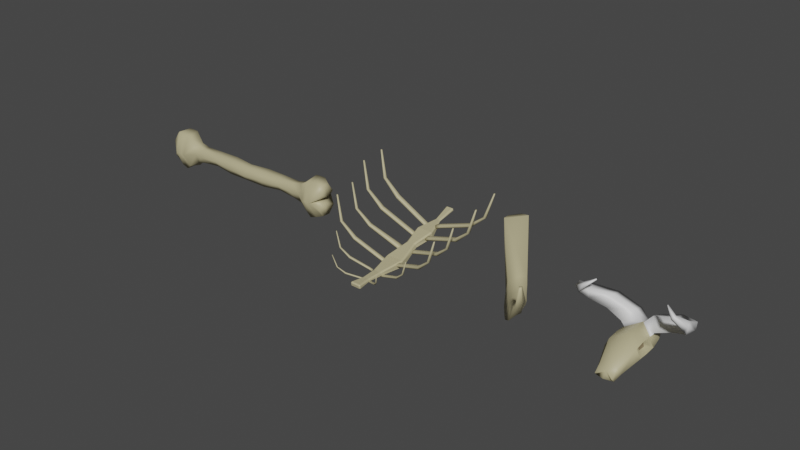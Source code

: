 # Source: bone_parts.blend  (saved by Blender 3.4.6; exported with 4.5.12 LTS)
import bpy
from mathutils import Matrix  # noqa: F401  (used for matrix-valued properties, if any)

bpy.ops.wm.read_factory_settings(use_empty=True)
scene = bpy.context.scene
scene.name = 'Scene'

# ---- collections
col_boneparts = bpy.data.collections.new('BoneParts'); scene.collection.children.link(col_boneparts)

# ---- materials (node trees are filled in below, after node groups)
mat_bone = bpy.data.materials.new('bone')
mat_bone.alpha_threshold = 0.0
mat_bone.use_transparent_shadow = False
mat_bone.roughness = 0.5
mat_bone.line_color = (0.0, 0.0, 0.0, 1.0)
mat_darkbone = bpy.data.materials.new('darkBone')
mat_darkbone.use_transparent_shadow = False
mat_tusk = bpy.data.materials.new('tusk')
mat_tusk.use_transparent_shadow = False

# ---- material node trees
mat_bone.use_nodes = True; mat_bone.node_tree.nodes.clear()
_N = mat_bone.node_tree.nodes; _L = mat_bone.node_tree.links
n0 = _N.new('ShaderNodeOutputMaterial'); n0.name = 'Material Output'; n0.location = (300, 300)
n1 = _N.new('ShaderNodeBsdfPrincipled'); n1.name = 'Principled BSDF'; n1.location = (10, 300)
n1.distribution = 'GGX'
n1.subsurface_method = 'RANDOM_WALK_SKIN'
n1.inputs[0].default_value = (0.4969, 0.4454, 0.2618, 1.0)
n1.inputs[3].default_value = 1.45
n1.inputs[27].default_value = (0.0, 0.0, 0.0, 1.0)
n1.inputs[28].default_value = 1.0
_L.new(n1.outputs[0], n0.inputs[0])
n0.is_active_output = True
mat_darkbone.use_nodes = True; mat_darkbone.node_tree.nodes.clear()
_N = mat_darkbone.node_tree.nodes; _L = mat_darkbone.node_tree.links
n0 = _N.new('ShaderNodeBsdfPrincipled'); n0.name = 'Principled BSDF'; n0.location = (10, 300)
n0.distribution = 'GGX'
n0.subsurface_method = 'RANDOM_WALK_SKIN'
n0.inputs[0].default_value = (0.2352, 0.1833, 0.1049, 1.0)
n0.inputs[3].default_value = 1.45
n0.inputs[27].default_value = (0.0, 0.0, 0.0, 1.0)
n0.inputs[28].default_value = 1.0
n1 = _N.new('ShaderNodeOutputMaterial'); n1.name = 'Material Output'; n1.location = (300, 300)
_L.new(n0.outputs[0], n1.inputs[0])
n1.is_active_output = True
mat_tusk.use_nodes = True; mat_tusk.node_tree.nodes.clear()
_N = mat_tusk.node_tree.nodes; _L = mat_tusk.node_tree.links
n0 = _N.new('ShaderNodeBsdfPrincipled'); n0.name = 'Principled BSDF'; n0.location = (10, 300)
n0.distribution = 'GGX'
n0.subsurface_method = 'RANDOM_WALK_SKIN'
n0.inputs[27].default_value = (0.0, 0.0, 0.0, 1.0)
n0.inputs[28].default_value = 1.0
n1 = _N.new('ShaderNodeOutputMaterial'); n1.name = 'Material Output'; n1.location = (320, 270)
_L.new(n0.outputs[0], n1.inputs[0])
n1.is_active_output = True

# ---- world
world_world = bpy.data.worlds.new('World'); scene.world = world_world
world_world.use_nodes = True; world_world.node_tree.nodes.clear()
_N = world_world.node_tree.nodes; _L = world_world.node_tree.links
n0 = _N.new('ShaderNodeOutputWorld'); n0.name = 'World Output'; n0.location = (300, 300)
n1 = _N.new('ShaderNodeBackground'); n1.name = 'Background'; n1.location = (10, 300)
n1.inputs[0].default_value = (0.05088, 0.05088, 0.05088, 1.0)
_L.new(n1.outputs[0], n0.inputs[0])
n0.is_active_output = True
world_world.color = (0.05088, 0.05088, 0.05088)
world_world.use_sun_shadow = False
world_world.sun_shadow_jitter_overblur = 0.0

# ---- meshes
me_cube_003 = bpy.data.meshes.new('Cube.003')
me_cube_003.from_pydata([(-1.78, -0.3319, 1.125), (-2.03, 0.1301, 0.6427), (-2.091, -0.3081, 0.6765), (-1.824, 0.2363, 1.199), (-0.6269, -0.2176, -0.1539), (-0.4029, -0.1772, 0.2537), (-0.5528, 0.1782, -0.07637), (-0.3958, 0.2517, 0.4087), (0.3691, -0.2154, -0.2494), (0.3007, -0.1286, 0.2224), (0.355, 0.1521, -0.1387), (0.3056, 0.2454, 0.312), (1.426, -0.1278, 0.3108), (1.282, -0.05724, 0.5885), (1.288, 0.1098, 0.442), (1.271, 0.2185, 0.6427), (2.01, 0.03304, 1.435), (1.94, 0.04301, 1.454), (1.998, 0.09904, 1.436), (1.928, 0.109, 1.455), (-2.182, -0.2114, 0.8346), (-2.187, 0.008682, 0.8255), (-2.044, 0.06698, 1.127), (-2.011, -0.2269, 1.085), (-1.824, 0.2363, 1.199), (-2.03, 0.1301, 0.6427), (-1.78, -0.3319, 1.125), (-2.091, -0.3081, 0.6765), (0.7802, 0.1267, 0.1055), (0.7757, 0.2434, 0.4381), (0.7751, -0.1049, 0.3661), (0.8405, -0.2005, -0.03959), (1.677, 0.1843, 1.023), (1.695, 0.01705, 0.9978), (1.829, -0.0167, 0.8736), (1.731, 0.128, 0.9287), (-0.1103, -0.2362, -0.2789), (-0.09431, 0.1714, -0.1568), (-0.06141, -0.1565, 0.2097), (-0.05809, 0.2542, 0.3403)], [], [(33, 17, 19), (33, 19, 32), (0, 5, 7), (0, 7, 3), (0, 2, 4), (0, 4, 5), (37, 10, 8), (37, 8, 36), (34, 35, 18), (34, 18, 16), (38, 36, 8), (38, 8, 9), (29, 15, 14), (29, 14, 28), (8, 10, 28), (8, 28, 31), (9, 30, 29), (9, 29, 11), (11, 29, 28), (11, 28, 10), (1, 6, 4), (1, 4, 2), (3, 7, 6), (3, 6, 1), (35, 32, 19), (35, 19, 18), (30, 13, 15), (30, 15, 29), (30, 31, 12), (30, 12, 13), (39, 11, 10), (39, 10, 37), (5, 4, 36), (5, 36, 38), (7, 5, 38), (7, 38, 39), (9, 8, 31), (9, 31, 30), (13, 12, 34), (13, 34, 33), (14, 15, 32), (14, 32, 35), (7, 39, 37), (7, 37, 6), (33, 34, 16), (33, 16, 17), (19, 17, 16), (19, 16, 18), (39, 38, 9), (39, 9, 11), (31, 28, 14), (31, 14, 12), (12, 14, 35), (12, 35, 34), (6, 37, 36), (6, 36, 4), (13, 33, 32), (13, 32, 15), (2, 0, 26), (2, 26, 27), (26, 24, 22), (26, 22, 23), (3, 1, 25), (3, 25, 24), (1, 2, 27), (1, 27, 25), (0, 3, 24), (0, 24, 26), (20, 23, 22), (20, 22, 21), (27, 26, 23), (27, 23, 20), (24, 25, 21), (24, 21, 22), (25, 27, 20), (25, 20, 21)])
me_cube_003.polygons.foreach_set('use_smooth', [True] * 76)
_uv = me_cube_003.uv_layers.new(name='UVMap')
_uv.uv.foreach_set('vector', [0.0, 0.0, 0.0, 0.0, 0.0, 0.0, 0.0, 0.0, 0.0, 0.0, 0.0, 0.0, 0.0, 0.0, 0.0, 0.0, 0.0, 0.0, 0.0, 0.0, 0.0, 0.0, 0.0, 0.0, 0.0, 0.0, 0.0, 0.0, 0.0, 0.0, 0.0, 0.0, 0.0, 0.0, 0.0, 0.0, 0.0, 0.0, 0.0, 0.0, 0.0, 0.0, 0.0, 0.0, 0.0, 0.0, 0.0, 0.0, 0.0, 0.0, 0.0, 0.0, 0.0, 0.0, 0.0, 0.0, 0.0, 0.0, 0.0, 0.0, 0.0, 0.0, 0.0, 0.0, 0.0, 0.0, 0.0, 0.0, 0.0, 0.0, 0.0, 0.0, 0.0, 0.0, 0.0, 0.0, 0.0, 0.0, 0.0, 0.0, 0.0, 0.0, 0.0, 0.0, 0.0, 0.0, 0.0, 0.0, 0.0, 0.0, 0.0, 0.0, 0.0, 0.0, 0.0, 0.0, 0.0, 0.0, 0.0, 0.0, 0.0, 0.0, 0.0, 0.0, 0.0, 0.0, 0.0, 0.0, 0.0, 0.0, 0.0, 0.0, 0.0, 0.0, 0.0, 0.0, 0.0, 0.0, 0.0, 0.0, 0.0, 0.0, 0.0, 0.0, 0.0, 0.0, 0.0, 0.0, 0.0, 0.0, 0.0, 0.0, 0.0, 0.0, 0.0, 0.0, 0.0, 0.0, 0.0, 0.0, 0.0, 0.0, 0.0, 0.0, 0.0, 0.0, 0.0, 0.0, 0.0, 0.0, 0.0, 0.0, 0.0, 0.0, 0.0, 0.0, 0.0, 0.0, 0.0, 0.0, 0.0, 0.0, 0.0, 0.0, 0.0, 0.0, 0.0, 0.0, 0.0, 0.0, 0.0, 0.0, 0.0, 0.0, 0.0, 0.0, 0.0, 0.0, 0.0, 0.0, 0.0, 0.0, 0.0, 0.0, 0.0, 0.0, 0.0, 0.0, 0.0, 0.0, 0.0, 0.0, 0.0, 0.0, 0.0, 0.0, 0.0, 0.0, 0.0, 0.0, 0.0, 0.0, 0.0, 0.0, 0.0, 0.0, 0.0, 0.0, 0.0, 0.0, 0.0, 0.0, 0.0, 0.0, 0.0, 0.0, 0.0, 0.0, 0.0, 0.0, 0.0, 0.0, 0.0, 0.0, 0.0, 0.0, 0.0, 0.0, 0.0, 0.0, 0.0, 0.0, 0.0, 0.0, 0.0, 0.0, 0.0, 0.0, 0.0, 0.0, 0.0, 0.0, 0.0, 0.0, 0.0, 0.0, 0.0, 0.0, 0.0, 0.0, 0.0, 0.0, 0.0, 0.0, 0.0, 0.0, 0.0, 0.0, 0.0, 0.0, 0.0, 0.0, 0.0, 0.0, 0.0, 0.0, 0.0, 0.0, 0.0, 0.0, 0.0, 0.0, 0.0, 0.0, 0.0, 0.0, 0.0, 0.0, 0.0, 0.0, 0.0, 0.0, 0.0, 0.0, 0.0, 0.0, 0.0, 0.0, 0.0, 0.0, 0.0, 0.0, 0.0, 0.0, 0.0, 0.0, 0.0, 0.0, 0.0, 0.0, 0.0, 0.0, 0.0, 0.0, 0.0, 0.0, 0.0, 0.0, 0.0, 0.0, 0.0, 0.0, 0.0, 0.0, 0.0, 0.0, 0.0, 0.0, 0.0, 0.0, 0.0, 0.0, 0.0, 0.0, 0.0, 0.0, 0.0, 0.0, 0.0, 0.0, 0.0, 0.0, 0.0, 0.0, 0.0, 0.0, 0.0, 0.0, 0.0, 0.0, 0.0, 0.0, 0.0, 0.0, 0.0, 0.0, 0.0, 0.0, 0.0, 0.0, 0.0, 0.0, 0.0, 0.0, 0.0, 0.0, 0.0, 0.0, 0.0, 0.0, 0.0, 0.0, 0.0, 0.0, 0.0, 0.0, 0.0, 0.0, 0.0, 0.0, 0.0, 0.0, 0.0, 0.0, 0.0, 0.0, 0.0, 0.0, 0.0, 0.0, 0.0, 0.0, 0.0, 0.0, 0.0, 0.0, 0.0, 0.0, 0.0, 0.0, 0.0, 0.0, 0.0, 0.0, 0.0, 0.0, 0.0, 0.0, 0.0, 0.0, 0.0, 0.0, 0.0, 0.0, 0.0, 0.0, 0.0, 0.0, 0.0, 0.0, 0.0, 0.0, 0.0, 0.0, 0.0, 0.0, 0.0, 0.0, 0.0, 0.0, 0.0, 0.0, 0.0, 0.0, 0.0, 0.0, 0.0, 0.0, 0.0, 0.0, 0.0, 0.0, 0.0, 0.0, 0.0, 0.0, 0.0, 0.0, 0.0, 0.0, 0.0, 0.0, 0.0, 0.0, 0.0, 0.0, 0.0, 0.0, 0.0, 0.0, 0.0, 0.0, 0.0, 0.0, 0.0, 0.0])
me_cube_003.materials.append(mat_bone)
me_cube_003.update()
me_cube_003.normals_split_custom_set([tuple(v) for v in zip(*[iter([-0.5034, -0.7285, 0.4646, -0.2996, -0.5478, 0.7811, -0.2989, 0.5887, 0.751, -0.5034, -0.7285, 0.4646, -0.2989, 0.5887, 0.751, -0.3197, 0.8627, 0.3918, 0.1761, -0.3714, 0.9116, 0.2469, -0.808, 0.5349, 0.263, 0.706, 0.6575, 0.1761, -0.3714, 0.9116, 0.263, 0.706, 0.6575, 0.1325, 0.2861, 0.949, 0.1761, -0.3714, 0.9116, -0.2693, -0.5942, 0.7579, -0.2529, -0.6145, -0.7473, 0.1761, -0.3714, 0.9116, -0.2529, -0.6145, -0.7473, 0.2469, -0.808, 0.5349, -0.02386, 0.7399, -0.6723, 0.2296, 0.7094, -0.6664, 0.2457, -0.6015, -0.7601, -0.02386, 0.7399, -0.6723, 0.2457, -0.6015, -0.7601, -0.03951, -0.6396, -0.7677, 0.8046, -0.4565, -0.3798, 0.5434, 0.7528, -0.3715, 0.7335, 0.5627, 0.3812, 0.8046, -0.4565, -0.3798, 0.7335, 0.5627, 0.3812, 0.7375, -0.5422, 0.4025, 0.0798, -0.7728, 0.6296, -0.03951, -0.6396, -0.7677, 0.2457, -0.6015, -0.7601, 0.0798, -0.7728, 0.6296, 0.2457, -0.6015, -0.7601, -0.06051, -0.7501, 0.6585, -0.1488, 0.7913, 0.593, -0.2166, 0.8749, 0.4332, 0.4043, 0.7333, -0.5467, -0.1488, 0.7913, 0.593, 0.4043, 0.7333, -0.5467, 0.3467, 0.7347, -0.5831, 0.2457, -0.6015, -0.7601, 0.2296, 0.7094, -0.6664, 0.3467, 0.7347, -0.5831, 0.2457, -0.6015, -0.7601, 0.3467, 0.7347, -0.5831, 0.4408, -0.5977, -0.6697, -0.06051, -0.7501, 0.6585, -0.1988, -0.7068, 0.6789, -0.1488, 0.7913, 0.593, -0.06051, -0.7501, 0.6585, -0.1488, 0.7913, 0.593, -0.02297, 0.7422, 0.6698, -0.02297, 0.7422, 0.6698, -0.1488, 0.7913, 0.593, 0.3467, 0.7347, -0.5831, -0.02297, 0.7422, 0.6698, 0.3467, 0.7347, -0.5831, 0.2296, 0.7094, -0.6664, -0.4069, 0.7125, 0.5716, -0.2416, 0.7164, -0.6546, -0.2529, -0.6145, -0.7473, -0.4069, 0.7125, 0.5716, -0.2529, -0.6145, -0.7473, -0.2693, -0.5942, 0.7579, 0.1325, 0.2861, 0.949, 0.263, 0.706, 0.6575, -0.2416, 0.7164, -0.6546, 0.1325, 0.2861, 0.949, -0.2416, 0.7164, -0.6546, -0.4069, 0.7125, 0.5716, 0.5434, 0.7528, -0.3715, -0.3197, 0.8627, 0.3918, -0.2989, 0.5887, 0.751, 0.5434, 0.7528, -0.3715, -0.2989, 0.5887, 0.751, 0.7335, 0.5627, 0.3812, -0.1988, -0.7068, 0.6789, -0.3089, -0.7246, 0.6161, -0.2166, 0.8749, 0.4332, -0.1988, -0.7068, 0.6789, -0.2166, 0.8749, 0.4332, -0.1488, 0.7913, 0.593, -0.1988, -0.7068, 0.6789, 0.4408, -0.5977, -0.6697, 0.6386, -0.485, -0.5975, -0.1988, -0.7068, 0.6789, 0.6386, -0.485, -0.5975, -0.3089, -0.7246, 0.6161, 0.1009, 0.6776, 0.7285, -0.02297, 0.7422, 0.6698, 0.2296, 0.7094, -0.6664, 0.1009, 0.6776, 0.7285, 0.2296, 0.7094, -0.6664, -0.02386, 0.7399, -0.6723, 0.2469, -0.808, 0.5349, -0.2529, -0.6145, -0.7473, -0.03951, -0.6396, -0.7677, 0.2469, -0.808, 0.5349, -0.03951, -0.6396, -0.7677, 0.0798, -0.7728, 0.6296, 0.263, 0.706, 0.6575, 0.2469, -0.808, 0.5349, 0.0798, -0.7728, 0.6296, 0.263, 0.706, 0.6575, 0.0798, -0.7728, 0.6296, 0.1009, 0.6776, 0.7285, -0.06051, -0.7501, 0.6585, 0.2457, -0.6015, -0.7601, 0.4408, -0.5977, -0.6697, -0.06051, -0.7501, 0.6585, 0.4408, -0.5977, -0.6697, -0.1988, -0.7068, 0.6789, -0.3089, -0.7246, 0.6161, 0.6386, -0.485, -0.5975, 0.8046, -0.4565, -0.3798, -0.3089, -0.7246, 0.6161, 0.8046, -0.4565, -0.3798, -0.5034, -0.7285, 0.4646, 0.4043, 0.7333, -0.5467, -0.2166, 0.8749, 0.4332, -0.3197, 0.8627, 0.3918, 0.4043, 0.7333, -0.5467, -0.3197, 0.8627, 0.3918, 0.5434, 0.7528, -0.3715, 0.263, 0.706, 0.6575, 0.1009, 0.6776, 0.7285, -0.02386, 0.7399, -0.6723, 0.263, 0.706, 0.6575, -0.02386, 0.7399, -0.6723, -0.2416, 0.7164, -0.6546, -0.5034, -0.7285, 0.4646, 0.8046, -0.4565, -0.3798, 0.7375, -0.5422, 0.4025, -0.5034, -0.7285, 0.4646, 0.7375, -0.5422, 0.4025, -0.2996, -0.5478, 0.7811, -0.2989, 0.5887, 0.751, -0.2996, -0.5478, 0.7811, 0.7375, -0.5422, 0.4025, -0.2989, 0.5887, 0.751, 0.7375, -0.5422, 0.4025, 0.7335, 0.5627, 0.3812, 0.1009, 0.6776, 0.7285, 0.0798, -0.7728, 0.6296, -0.06051, -0.7501, 0.6585, 0.1009, 0.6776, 0.7285, -0.06051, -0.7501, 0.6585, -0.02297, 0.7422, 0.6698, 0.4408, -0.5977, -0.6697, 0.3467, 0.7347, -0.5831, 0.4043, 0.7333, -0.5467, 0.4408, -0.5977, -0.6697, 0.4043, 0.7333, -0.5467, 0.6386, -0.485, -0.5975, 0.6386, -0.485, -0.5975, 0.4043, 0.7333, -0.5467, 0.5434, 0.7528, -0.3715, 0.6386, -0.485, -0.5975, 0.5434, 0.7528, -0.3715, 0.8046, -0.4565, -0.3798, -0.2416, 0.7164, -0.6546, -0.02386, 0.7399, -0.6723, -0.03951, -0.6396, -0.7677, -0.2416, 0.7164, -0.6546, -0.03951, -0.6396, -0.7677, -0.2529, -0.6145, -0.7473, -0.3089, -0.7246, 0.6161, -0.5034, -0.7285, 0.4646, -0.3197, 0.8627, 0.3918, -0.3089, -0.7246, 0.6161, -0.3197, 0.8627, 0.3918, -0.2166, 0.8749, 0.4332, -0.2693, -0.5942, 0.7579, 0.1761, -0.3714, 0.9116, -0.1361, -0.1986, 0.9706, -0.2693, -0.5942, 0.7579, -0.1361, -0.1986, 0.9706, -0.4689, -0.2801, 0.8376, -0.1361, -0.1986, 0.9706, -0.1781, 0.138, 0.9743, -0.6745, 0.2835, 0.6816, -0.1361, -0.1986, 0.9706, -0.6745, 0.2835, 0.6816, -0.5458, -0.5016, 0.6712, 0.1325, 0.2861, 0.949, -0.4069, 0.7125, 0.5716, -0.4593, 0.3185, 0.8292, 0.1325, 0.2861, 0.949, -0.4593, 0.3185, 0.8292, -0.1781, 0.138, 0.9743, -0.4069, 0.7125, 0.5716, -0.2693, -0.5942, 0.7579, -0.4689, -0.2801, 0.8376, -0.4069, 0.7125, 0.5716, -0.4689, -0.2801, 0.8376, -0.4593, 0.3185, 0.8292, 0.1761, -0.3714, 0.9116, 0.1325, 0.2861, 0.949, -0.1781, 0.138, 0.9743, 0.1761, -0.3714, 0.9116, -0.1781, 0.138, 0.9743, -0.1361, -0.1986, 0.9706, -0.9198, -0.391, 0.03333, -0.5458, -0.5016, 0.6712, -0.6745, 0.2835, 0.6816, -0.9198, -0.391, 0.03333, -0.6745, 0.2835, 0.6816, -0.9414, 0.3178, -0.1134, -0.4689, -0.2801, 0.8376, -0.1361, -0.1986, 0.9706, -0.5458, -0.5016, 0.6712, -0.4689, -0.2801, 0.8376, -0.5458, -0.5016, 0.6712, -0.9198, -0.391, 0.03333, -0.1781, 0.138, 0.9743, -0.4593, 0.3185, 0.8292, -0.9414, 0.3178, -0.1134, -0.1781, 0.138, 0.9743, -0.9414, 0.3178, -0.1134, -0.6745, 0.2835, 0.6816, -0.4593, 0.3185, 0.8292, -0.4689, -0.2801, 0.8376, -0.9198, -0.391, 0.03333, -0.4593, 0.3185, 0.8292, -0.9198, -0.391, 0.03333, -0.9414, 0.3178, -0.1134])] * 3)])
me_cube_001 = bpy.data.meshes.new('Cube.001')
me_cube_001.from_pydata([(-0.1615, -1.458, -0.4556), (-0.1629, -1.476, -0.3246), (-0.2655, 1.226, -0.1512), (-0.2661, 1.159, 0.04446), (0.1428, -1.465, -0.4535), (0.1416, -1.483, -0.3226), (0.2098, 1.22, -0.1434), (0.2024, 1.154, 0.05218), (-0.1962, 0.6734, -0.2356), (-0.1753, -0.6152, -0.4704), (-0.1537, -0.6467, -0.3506), (-0.1565, 0.6327, -0.09912), (0.1078, -0.6295, -0.4684), (0.1302, 0.6695, -0.2302), (0.08511, 0.6298, -0.09514), (0.08256, -0.6577, -0.349), (-0.2807, 0.05621, -0.4763), (-0.2846, -0.001701, -0.266), (0.2222, 0.0529, -0.4678), (0.2183, -0.005007, -0.2574), (-0.1371, 2.231, 0.2041), (-0.1391, 2.203, 0.3001), (0.09372, 2.229, 0.2079), (0.0918, 2.2, 0.3039), (-0.09979, 1.714, 0.07041), (0.04851, 1.712, 0.07285), (0.04654, 1.692, 0.1341), (-0.1003, 1.694, 0.1317), (-0.1299, -1.053, -0.4461), (0.07788, -1.077, -0.3519), (-0.1231, -1.07, -0.3533), (0.08724, -1.061, -0.4446)], [], [(8, 11, 3, 2), (25, 24, 20, 22), (31, 29, 5, 4), (4, 5, 1, 0), (28, 31, 4, 0), (29, 30, 1, 5), (7, 3, 11, 14), (19, 17, 10, 15), (2, 6, 13, 8), (16, 18, 12, 9), (6, 7, 14, 13), (18, 19, 15, 12), (28, 30, 10, 9), (16, 17, 11, 8), (9, 10, 17, 16), (13, 14, 19, 18), (8, 13, 18, 16), (14, 11, 17, 19), (20, 21, 23, 22), (27, 26, 23, 21), (24, 27, 21, 20), (26, 25, 22, 23), (7, 6, 25, 26), (2, 3, 27, 24), (3, 7, 26, 27), (6, 2, 24, 25), (0, 1, 30, 28), (15, 10, 30, 29), (9, 12, 31, 28), (12, 15, 29, 31)])
_uv = me_cube_001.uv_layers.new(name='UVMap')
_uv.uv.foreach_set('vector', [0.375, 0.1631, 0.625, 0.1631, 0.625, 0.25, 0.375, 0.25, 0.3025, 0.5, 0.1975, 0.5, 0.125, 0.5, 0.375, 0.5, 0.375, 0.711, 0.625, 0.711, 0.625, 0.75, 0.375, 0.75, 0.375, 0.75, 0.625, 0.75, 0.625, 1.0, 0.375, 1.0, 0.125, 0.711, 0.375, 0.711, 0.375, 0.75, 0.125, 0.75, 0.625, 0.711, 0.875, 0.711, 0.875, 0.75, 0.625, 0.75, 0.625, 0.5, 0.875, 0.5, 0.875, 0.5869, 0.625, 0.5869, 0.625, 0.6288, 0.875, 0.6288, 0.875, 0.6702, 0.625, 0.6702, 0.125, 0.5, 0.375, 0.5, 0.375, 0.5869, 0.125, 0.5869, 0.125, 0.6288, 0.375, 0.6288, 0.375, 0.6702, 0.125, 0.6702, 0.375, 0.5, 0.625, 0.5, 0.625, 0.5869, 0.375, 0.5869, 0.375, 0.6288, 0.625, 0.6288, 0.625, 0.6702, 0.375, 0.6702, 0.375, 0.03903, 0.625, 0.03903, 0.625, 0.07976, 0.375, 0.07976, 0.375, 0.1212, 0.625, 0.1212, 0.625, 0.1631, 0.375, 0.1631, 0.375, 0.07976, 0.625, 0.07976, 0.625, 0.1212, 0.375, 0.1212, 0.375, 0.5869, 0.625, 0.5869, 0.625, 0.6288, 0.375, 0.6288, 0.125, 0.5869, 0.375, 0.5869, 0.375, 0.6288, 0.125, 0.6288, 0.625, 0.5869, 0.875, 0.5869, 0.875, 0.6288, 0.625, 0.6288, 0.375, 0.25, 0.625, 0.25, 0.625, 0.5, 0.375, 0.5, 0.8025, 0.5, 0.6975, 0.5, 0.625, 0.5, 0.875, 0.5, 0.4496, 0.25, 0.5548, 0.25, 0.625, 0.25, 0.375, 0.25, 0.6975, 0.5, 0.3025, 0.5, 0.375, 0.5, 0.625, 0.5, 0.625, 0.5, 0.375, 0.5, 0.3025, 0.5, 0.6975, 0.5, 0.375, 0.25, 0.625, 0.25, 0.5548, 0.25, 0.4496, 0.25, 0.875, 0.5, 0.625, 0.5, 0.6975, 0.5, 0.8025, 0.5, 0.375, 0.5, 0.125, 0.5, 0.1975, 0.5, 0.3025, 0.5, 0.375, 0.0, 0.625, 0.0, 0.625, 0.03903, 0.375, 0.03903, 0.625, 0.6702, 0.875, 0.6702, 0.875, 0.711, 0.625, 0.711, 0.125, 0.6702, 0.375, 0.6702, 0.375, 0.711, 0.125, 0.711, 0.375, 0.6702, 0.625, 0.6702, 0.625, 0.711, 0.375, 0.711])
me_cube_001.materials.append(mat_bone)
me_cube_001.update()
me_cylinder_001 = bpy.data.meshes.new('Cylinder.001')
me_cylinder_001.from_pydata([(0.0, 1.0, -1.0), (0.0, 1.0, 1.0), (0.866, 0.5, -1.0), (0.8654, 0.5, 0.9664), (0.866, -0.5, -1.0), (0.8654, -0.5, 0.9664), (0.0, -1.0, -1.0), (0.0, -1.0, 1.0), (-0.866, -0.5, -1.0), (-0.8654, -0.5, 1.034), (-0.866, 0.5, -1.0), (-0.8654, 0.5, 1.034), (1.869, 0.5, 13.89), (1.003, 1.0, 13.89), (1.869, -0.5, 13.89), (1.003, -1.0, 13.89), (0.1456, -0.5003, 13.88), (0.1427, 0.4998, 13.88), (-2.049, -0.4615, 21.6), (-2.483, -0.235, 21.22), (-1.955, -1.092, 21.61), (-2.252, -1.469, 21.36), (-2.669, -1.236, 21.02), (-2.79, -0.6254, 20.93), (-12.62, -0.6994, 28.13), (-12.78, -0.5854, 27.92), (-12.57, -0.9996, 28.18), (-12.66, -1.186, 28.01), (-12.81, -1.072, 27.8), (-12.87, -0.7715, 27.76)], [], [(0, 1, 3, 2), (2, 3, 5, 4), (4, 5, 7, 6), (6, 7, 9, 8), (5, 3, 12, 14), (8, 9, 11, 10), (10, 11, 1, 0), (0, 2, 4, 6, 8, 10), (13, 17, 23, 19), (11, 9, 16, 17), (3, 1, 13, 12), (7, 5, 14, 15), (1, 11, 17, 13), (9, 7, 15, 16), (19, 23, 29, 25), (16, 15, 21, 22), (14, 12, 18, 20), (17, 16, 22, 23), (15, 14, 20, 21), (12, 13, 19, 18), (24, 25, 29, 28, 27, 26), (22, 21, 27, 28), (20, 18, 24, 26), (23, 22, 28, 29), (21, 20, 26, 27), (18, 19, 25, 24)])
me_cylinder_001.polygons.foreach_set('use_smooth', [True] * 26)
_uv = me_cylinder_001.uv_layers.new(name='UVMap')
_uv.uv.foreach_set('vector', [1.0, 0.5, 1.0, 1.0, 0.8333, 1.0, 0.8333, 0.5, 0.8333, 0.5, 0.8333, 1.0, 0.6667, 1.0, 0.6667, 0.5, 0.6667, 0.5, 0.6667, 1.0, 0.5, 1.0, 0.5, 0.5, 0.5, 0.5, 0.5, 1.0, 0.3333, 1.0, 0.3333, 0.5, 0.6667, 1.0, 0.8333, 1.0, 0.8333, 1.0, 0.6667, 1.0, 0.3333, 0.5, 0.3333, 1.0, 0.1667, 1.0, 0.1667, 0.5, 0.1667, 0.5, 0.1667, 1.0, -8.941e-08, 1.0, -8.941e-08, 0.5, 0.75, 0.49, 0.9578, 0.37, 0.9578, 0.13, 0.75, 0.01, 0.5422, 0.13, 0.5422, 0.37, -8.941e-08, 1.0, 0.1667, 1.0, 0.1667, 1.0, -8.941e-08, 1.0, 0.1667, 1.0, 0.3333, 1.0, 0.3333, 1.0, 0.1667, 1.0, 0.8333, 1.0, 1.0, 1.0, 1.0, 1.0, 0.8333, 1.0, 0.5, 1.0, 0.6667, 1.0, 0.6667, 1.0, 0.5, 1.0, -8.941e-08, 1.0, 0.1667, 1.0, 0.1667, 1.0, -8.941e-08, 1.0, 0.3333, 1.0, 0.5, 1.0, 0.5, 1.0, 0.3333, 1.0, -8.941e-08, 1.0, 0.1667, 1.0, 0.1667, 1.0, -8.941e-08, 1.0, 0.3333, 1.0, 0.5, 1.0, 0.5, 1.0, 0.3333, 1.0, 0.6667, 1.0, 0.8333, 1.0, 0.8333, 1.0, 0.6667, 1.0, 0.1667, 1.0, 0.3333, 1.0, 0.3333, 1.0, 0.1667, 1.0, 0.5, 1.0, 0.6667, 1.0, 0.6667, 1.0, 0.5, 1.0, 0.8333, 1.0, 1.0, 1.0, 1.0, 1.0, 0.8333, 1.0, 0.4578, 0.37, 0.25, 0.49, 0.04215, 0.37, 0.04215, 0.13, 0.25, 0.01, 0.4578, 0.13, 0.3333, 1.0, 0.5, 1.0, 0.5, 1.0, 0.3333, 1.0, 0.6667, 1.0, 0.8333, 1.0, 0.8333, 1.0, 0.6667, 1.0, 0.1667, 1.0, 0.3333, 1.0, 0.3333, 1.0, 0.1667, 1.0, 0.5, 1.0, 0.6667, 1.0, 0.6667, 1.0, 0.5, 1.0, 0.8333, 1.0, 1.0, 1.0, 1.0, 1.0, 0.8333, 1.0])
me_cylinder_001.materials.append(mat_bone)
me_cylinder_001.update()
me_cylinder_002 = bpy.data.meshes.new('Cylinder.002')
me_cylinder_002.from_pydata([(0.0, 1.0, -1.0), (0.0, 1.0, 1.0), (0.866, 0.5, -1.0), (0.8654, 0.5, 0.9664), (0.866, -0.5, -1.0), (0.8654, -0.5, 0.9664), (0.0, -1.0, -1.0), (0.0, -1.0, 1.0), (-0.866, -0.5, -1.0), (-0.8654, -0.5, 1.034), (-0.866, 0.5, -1.0), (-0.8654, 0.5, 1.034), (1.869, 0.5, 13.89), (1.003, 1.0, 13.89), (1.869, -0.5, 13.89), (1.003, -1.0, 13.89), (0.1456, -0.5003, 13.88), (0.1427, 0.4998, 13.88), (-2.049, -0.4615, 21.6), (-2.483, -0.235, 21.22), (-1.955, -1.092, 21.61), (-2.252, -1.469, 21.36), (-2.669, -1.236, 21.02), (-2.79, -0.6254, 20.93), (-12.62, -0.6994, 28.13), (-12.78, -0.5854, 27.92), (-12.57, -0.9996, 28.18), (-12.66, -1.186, 28.01), (-12.81, -1.072, 27.8), (-12.87, -0.7715, 27.76)], [], [(0, 1, 3, 2), (2, 3, 5, 4), (4, 5, 7, 6), (6, 7, 9, 8), (5, 3, 12, 14), (8, 9, 11, 10), (10, 11, 1, 0), (0, 2, 4, 6, 8, 10), (13, 17, 23, 19), (11, 9, 16, 17), (3, 1, 13, 12), (7, 5, 14, 15), (1, 11, 17, 13), (9, 7, 15, 16), (19, 23, 29, 25), (16, 15, 21, 22), (14, 12, 18, 20), (17, 16, 22, 23), (15, 14, 20, 21), (12, 13, 19, 18), (24, 25, 29, 28, 27, 26), (22, 21, 27, 28), (20, 18, 24, 26), (23, 22, 28, 29), (21, 20, 26, 27), (18, 19, 25, 24)])
me_cylinder_002.polygons.foreach_set('use_smooth', [True] * 26)
_uv = me_cylinder_002.uv_layers.new(name='UVMap')
_uv.uv.foreach_set('vector', [1.0, 0.5, 1.0, 1.0, 0.8333, 1.0, 0.8333, 0.5, 0.8333, 0.5, 0.8333, 1.0, 0.6667, 1.0, 0.6667, 0.5, 0.6667, 0.5, 0.6667, 1.0, 0.5, 1.0, 0.5, 0.5, 0.5, 0.5, 0.5, 1.0, 0.3333, 1.0, 0.3333, 0.5, 0.6667, 1.0, 0.8333, 1.0, 0.8333, 1.0, 0.6667, 1.0, 0.3333, 0.5, 0.3333, 1.0, 0.1667, 1.0, 0.1667, 0.5, 0.1667, 0.5, 0.1667, 1.0, -8.941e-08, 1.0, -8.941e-08, 0.5, 0.75, 0.49, 0.9578, 0.37, 0.9578, 0.13, 0.75, 0.01, 0.5422, 0.13, 0.5422, 0.37, -8.941e-08, 1.0, 0.1667, 1.0, 0.1667, 1.0, -8.941e-08, 1.0, 0.1667, 1.0, 0.3333, 1.0, 0.3333, 1.0, 0.1667, 1.0, 0.8333, 1.0, 1.0, 1.0, 1.0, 1.0, 0.8333, 1.0, 0.5, 1.0, 0.6667, 1.0, 0.6667, 1.0, 0.5, 1.0, -8.941e-08, 1.0, 0.1667, 1.0, 0.1667, 1.0, -8.941e-08, 1.0, 0.3333, 1.0, 0.5, 1.0, 0.5, 1.0, 0.3333, 1.0, -8.941e-08, 1.0, 0.1667, 1.0, 0.1667, 1.0, -8.941e-08, 1.0, 0.3333, 1.0, 0.5, 1.0, 0.5, 1.0, 0.3333, 1.0, 0.6667, 1.0, 0.8333, 1.0, 0.8333, 1.0, 0.6667, 1.0, 0.1667, 1.0, 0.3333, 1.0, 0.3333, 1.0, 0.1667, 1.0, 0.5, 1.0, 0.6667, 1.0, 0.6667, 1.0, 0.5, 1.0, 0.8333, 1.0, 1.0, 1.0, 1.0, 1.0, 0.8333, 1.0, 0.4578, 0.37, 0.25, 0.49, 0.04215, 0.37, 0.04215, 0.13, 0.25, 0.01, 0.4578, 0.13, 0.3333, 1.0, 0.5, 1.0, 0.5, 1.0, 0.3333, 1.0, 0.6667, 1.0, 0.8333, 1.0, 0.8333, 1.0, 0.6667, 1.0, 0.1667, 1.0, 0.3333, 1.0, 0.3333, 1.0, 0.1667, 1.0, 0.5, 1.0, 0.6667, 1.0, 0.6667, 1.0, 0.5, 1.0, 0.8333, 1.0, 1.0, 1.0, 1.0, 1.0, 0.8333, 1.0])
me_cylinder_002.materials.append(mat_bone)
me_cylinder_002.update()
me_cylinder_003 = bpy.data.meshes.new('Cylinder.003')
me_cylinder_003.from_pydata([(0.0, 1.0, -1.0), (0.0, 1.0, 1.0), (0.866, 0.5, -1.0), (0.8654, 0.5, 0.9664), (0.866, -0.5, -1.0), (0.8654, -0.5, 0.9664), (0.0, -1.0, -1.0), (0.0, -1.0, 1.0), (-0.866, -0.5, -1.0), (-0.8654, -0.5, 1.034), (-0.866, 0.5, -1.0), (-0.8654, 0.5, 1.034), (1.869, 0.5, 13.89), (1.003, 1.0, 13.89), (1.869, -0.5, 13.89), (1.003, -1.0, 13.89), (0.1456, -0.5003, 13.88), (0.1427, 0.4998, 13.88), (-2.049, -0.4615, 21.6), (-2.483, -0.235, 21.22), (-1.955, -1.092, 21.61), (-2.252, -1.469, 21.36), (-2.669, -1.236, 21.02), (-2.79, -0.6254, 20.93), (-12.62, -0.6994, 28.13), (-12.78, -0.5854, 27.92), (-12.57, -0.9996, 28.18), (-12.66, -1.186, 28.01), (-12.81, -1.072, 27.8), (-12.87, -0.7715, 27.76)], [], [(0, 1, 3, 2), (2, 3, 5, 4), (4, 5, 7, 6), (6, 7, 9, 8), (5, 3, 12, 14), (8, 9, 11, 10), (10, 11, 1, 0), (0, 2, 4, 6, 8, 10), (13, 17, 23, 19), (11, 9, 16, 17), (3, 1, 13, 12), (7, 5, 14, 15), (1, 11, 17, 13), (9, 7, 15, 16), (19, 23, 29, 25), (16, 15, 21, 22), (14, 12, 18, 20), (17, 16, 22, 23), (15, 14, 20, 21), (12, 13, 19, 18), (24, 25, 29, 28, 27, 26), (22, 21, 27, 28), (20, 18, 24, 26), (23, 22, 28, 29), (21, 20, 26, 27), (18, 19, 25, 24)])
me_cylinder_003.polygons.foreach_set('use_smooth', [True] * 26)
_uv = me_cylinder_003.uv_layers.new(name='UVMap')
_uv.uv.foreach_set('vector', [1.0, 0.5, 1.0, 1.0, 0.8333, 1.0, 0.8333, 0.5, 0.8333, 0.5, 0.8333, 1.0, 0.6667, 1.0, 0.6667, 0.5, 0.6667, 0.5, 0.6667, 1.0, 0.5, 1.0, 0.5, 0.5, 0.5, 0.5, 0.5, 1.0, 0.3333, 1.0, 0.3333, 0.5, 0.6667, 1.0, 0.8333, 1.0, 0.8333, 1.0, 0.6667, 1.0, 0.3333, 0.5, 0.3333, 1.0, 0.1667, 1.0, 0.1667, 0.5, 0.1667, 0.5, 0.1667, 1.0, -8.941e-08, 1.0, -8.941e-08, 0.5, 0.75, 0.49, 0.9578, 0.37, 0.9578, 0.13, 0.75, 0.01, 0.5422, 0.13, 0.5422, 0.37, -8.941e-08, 1.0, 0.1667, 1.0, 0.1667, 1.0, -8.941e-08, 1.0, 0.1667, 1.0, 0.3333, 1.0, 0.3333, 1.0, 0.1667, 1.0, 0.8333, 1.0, 1.0, 1.0, 1.0, 1.0, 0.8333, 1.0, 0.5, 1.0, 0.6667, 1.0, 0.6667, 1.0, 0.5, 1.0, -8.941e-08, 1.0, 0.1667, 1.0, 0.1667, 1.0, -8.941e-08, 1.0, 0.3333, 1.0, 0.5, 1.0, 0.5, 1.0, 0.3333, 1.0, -8.941e-08, 1.0, 0.1667, 1.0, 0.1667, 1.0, -8.941e-08, 1.0, 0.3333, 1.0, 0.5, 1.0, 0.5, 1.0, 0.3333, 1.0, 0.6667, 1.0, 0.8333, 1.0, 0.8333, 1.0, 0.6667, 1.0, 0.1667, 1.0, 0.3333, 1.0, 0.3333, 1.0, 0.1667, 1.0, 0.5, 1.0, 0.6667, 1.0, 0.6667, 1.0, 0.5, 1.0, 0.8333, 1.0, 1.0, 1.0, 1.0, 1.0, 0.8333, 1.0, 0.4578, 0.37, 0.25, 0.49, 0.04215, 0.37, 0.04215, 0.13, 0.25, 0.01, 0.4578, 0.13, 0.3333, 1.0, 0.5, 1.0, 0.5, 1.0, 0.3333, 1.0, 0.6667, 1.0, 0.8333, 1.0, 0.8333, 1.0, 0.6667, 1.0, 0.1667, 1.0, 0.3333, 1.0, 0.3333, 1.0, 0.1667, 1.0, 0.5, 1.0, 0.6667, 1.0, 0.6667, 1.0, 0.5, 1.0, 0.8333, 1.0, 1.0, 1.0, 1.0, 1.0, 0.8333, 1.0])
me_cylinder_003.materials.append(mat_bone)
me_cylinder_003.update()
me_cylinder_004 = bpy.data.meshes.new('Cylinder.004')
me_cylinder_004.from_pydata([(0.0, 1.0, -1.0), (0.0, 1.0, 1.0), (0.866, 0.5, -1.0), (0.8654, 0.5, 0.9664), (0.866, -0.5, -1.0), (0.8654, -0.5, 0.9664), (0.0, -1.0, -1.0), (0.0, -1.0, 1.0), (-0.866, -0.5, -1.0), (-0.8654, -0.5, 1.034), (-0.866, 0.5, -1.0), (-0.8654, 0.5, 1.034), (1.869, 0.5, 13.89), (1.003, 1.0, 13.89), (1.869, -0.5, 13.89), (1.003, -1.0, 13.89), (0.1456, -0.5003, 13.88), (0.1427, 0.4998, 13.88), (-2.049, -0.4615, 21.6), (-2.483, -0.235, 21.22), (-1.955, -1.092, 21.61), (-2.252, -1.469, 21.36), (-2.669, -1.236, 21.02), (-2.79, -0.6254, 20.93), (-12.62, -0.6994, 28.13), (-12.78, -0.5854, 27.92), (-12.57, -0.9996, 28.18), (-12.66, -1.186, 28.01), (-12.81, -1.072, 27.8), (-12.87, -0.7715, 27.76)], [], [(0, 1, 3, 2), (2, 3, 5, 4), (4, 5, 7, 6), (6, 7, 9, 8), (5, 3, 12, 14), (8, 9, 11, 10), (10, 11, 1, 0), (0, 2, 4, 6, 8, 10), (13, 17, 23, 19), (11, 9, 16, 17), (3, 1, 13, 12), (7, 5, 14, 15), (1, 11, 17, 13), (9, 7, 15, 16), (19, 23, 29, 25), (16, 15, 21, 22), (14, 12, 18, 20), (17, 16, 22, 23), (15, 14, 20, 21), (12, 13, 19, 18), (24, 25, 29, 28, 27, 26), (22, 21, 27, 28), (20, 18, 24, 26), (23, 22, 28, 29), (21, 20, 26, 27), (18, 19, 25, 24)])
me_cylinder_004.polygons.foreach_set('use_smooth', [True] * 26)
_uv = me_cylinder_004.uv_layers.new(name='UVMap')
_uv.uv.foreach_set('vector', [1.0, 0.5, 1.0, 1.0, 0.8333, 1.0, 0.8333, 0.5, 0.8333, 0.5, 0.8333, 1.0, 0.6667, 1.0, 0.6667, 0.5, 0.6667, 0.5, 0.6667, 1.0, 0.5, 1.0, 0.5, 0.5, 0.5, 0.5, 0.5, 1.0, 0.3333, 1.0, 0.3333, 0.5, 0.6667, 1.0, 0.8333, 1.0, 0.8333, 1.0, 0.6667, 1.0, 0.3333, 0.5, 0.3333, 1.0, 0.1667, 1.0, 0.1667, 0.5, 0.1667, 0.5, 0.1667, 1.0, -8.941e-08, 1.0, -8.941e-08, 0.5, 0.75, 0.49, 0.9578, 0.37, 0.9578, 0.13, 0.75, 0.01, 0.5422, 0.13, 0.5422, 0.37, -8.941e-08, 1.0, 0.1667, 1.0, 0.1667, 1.0, -8.941e-08, 1.0, 0.1667, 1.0, 0.3333, 1.0, 0.3333, 1.0, 0.1667, 1.0, 0.8333, 1.0, 1.0, 1.0, 1.0, 1.0, 0.8333, 1.0, 0.5, 1.0, 0.6667, 1.0, 0.6667, 1.0, 0.5, 1.0, -8.941e-08, 1.0, 0.1667, 1.0, 0.1667, 1.0, -8.941e-08, 1.0, 0.3333, 1.0, 0.5, 1.0, 0.5, 1.0, 0.3333, 1.0, -8.941e-08, 1.0, 0.1667, 1.0, 0.1667, 1.0, -8.941e-08, 1.0, 0.3333, 1.0, 0.5, 1.0, 0.5, 1.0, 0.3333, 1.0, 0.6667, 1.0, 0.8333, 1.0, 0.8333, 1.0, 0.6667, 1.0, 0.1667, 1.0, 0.3333, 1.0, 0.3333, 1.0, 0.1667, 1.0, 0.5, 1.0, 0.6667, 1.0, 0.6667, 1.0, 0.5, 1.0, 0.8333, 1.0, 1.0, 1.0, 1.0, 1.0, 0.8333, 1.0, 0.4578, 0.37, 0.25, 0.49, 0.04215, 0.37, 0.04215, 0.13, 0.25, 0.01, 0.4578, 0.13, 0.3333, 1.0, 0.5, 1.0, 0.5, 1.0, 0.3333, 1.0, 0.6667, 1.0, 0.8333, 1.0, 0.8333, 1.0, 0.6667, 1.0, 0.1667, 1.0, 0.3333, 1.0, 0.3333, 1.0, 0.1667, 1.0, 0.5, 1.0, 0.6667, 1.0, 0.6667, 1.0, 0.5, 1.0, 0.8333, 1.0, 1.0, 1.0, 1.0, 1.0, 0.8333, 1.0])
me_cylinder_004.materials.append(mat_bone)
me_cylinder_004.update()
me_cylinder_005 = bpy.data.meshes.new('Cylinder.005')
me_cylinder_005.from_pydata([(0.0, 1.0, -1.0), (0.0, 1.0, 1.0), (0.866, 0.5, -1.0), (0.8654, 0.5, 0.9664), (0.866, -0.5, -1.0), (0.8654, -0.5, 0.9664), (0.0, -1.0, -1.0), (0.0, -1.0, 1.0), (-0.866, -0.5, -1.0), (-0.8654, -0.5, 1.034), (-0.866, 0.5, -1.0), (-0.8654, 0.5, 1.034), (1.869, 0.5, 13.89), (1.003, 1.0, 13.89), (1.869, -0.5, 13.89), (1.003, -1.0, 13.89), (0.1456, -0.5003, 13.88), (0.1427, 0.4998, 13.88), (-2.049, -0.4615, 21.6), (-2.483, -0.235, 21.22), (-1.955, -1.092, 21.61), (-2.252, -1.469, 21.36), (-2.669, -1.236, 21.02), (-2.79, -0.6254, 20.93), (-12.62, -0.6994, 28.13), (-12.78, -0.5854, 27.92), (-12.57, -0.9996, 28.18), (-12.66, -1.186, 28.01), (-12.81, -1.072, 27.8), (-12.87, -0.7715, 27.76)], [], [(0, 1, 3, 2), (2, 3, 5, 4), (4, 5, 7, 6), (6, 7, 9, 8), (5, 3, 12, 14), (8, 9, 11, 10), (10, 11, 1, 0), (0, 2, 4, 6, 8, 10), (13, 17, 23, 19), (11, 9, 16, 17), (3, 1, 13, 12), (7, 5, 14, 15), (1, 11, 17, 13), (9, 7, 15, 16), (19, 23, 29, 25), (16, 15, 21, 22), (14, 12, 18, 20), (17, 16, 22, 23), (15, 14, 20, 21), (12, 13, 19, 18), (24, 25, 29, 28, 27, 26), (22, 21, 27, 28), (20, 18, 24, 26), (23, 22, 28, 29), (21, 20, 26, 27), (18, 19, 25, 24)])
me_cylinder_005.polygons.foreach_set('use_smooth', [True] * 26)
_uv = me_cylinder_005.uv_layers.new(name='UVMap')
_uv.uv.foreach_set('vector', [1.0, 0.5, 1.0, 1.0, 0.8333, 1.0, 0.8333, 0.5, 0.8333, 0.5, 0.8333, 1.0, 0.6667, 1.0, 0.6667, 0.5, 0.6667, 0.5, 0.6667, 1.0, 0.5, 1.0, 0.5, 0.5, 0.5, 0.5, 0.5, 1.0, 0.3333, 1.0, 0.3333, 0.5, 0.6667, 1.0, 0.8333, 1.0, 0.8333, 1.0, 0.6667, 1.0, 0.3333, 0.5, 0.3333, 1.0, 0.1667, 1.0, 0.1667, 0.5, 0.1667, 0.5, 0.1667, 1.0, -8.941e-08, 1.0, -8.941e-08, 0.5, 0.75, 0.49, 0.9578, 0.37, 0.9578, 0.13, 0.75, 0.01, 0.5422, 0.13, 0.5422, 0.37, -8.941e-08, 1.0, 0.1667, 1.0, 0.1667, 1.0, -8.941e-08, 1.0, 0.1667, 1.0, 0.3333, 1.0, 0.3333, 1.0, 0.1667, 1.0, 0.8333, 1.0, 1.0, 1.0, 1.0, 1.0, 0.8333, 1.0, 0.5, 1.0, 0.6667, 1.0, 0.6667, 1.0, 0.5, 1.0, -8.941e-08, 1.0, 0.1667, 1.0, 0.1667, 1.0, -8.941e-08, 1.0, 0.3333, 1.0, 0.5, 1.0, 0.5, 1.0, 0.3333, 1.0, -8.941e-08, 1.0, 0.1667, 1.0, 0.1667, 1.0, -8.941e-08, 1.0, 0.3333, 1.0, 0.5, 1.0, 0.5, 1.0, 0.3333, 1.0, 0.6667, 1.0, 0.8333, 1.0, 0.8333, 1.0, 0.6667, 1.0, 0.1667, 1.0, 0.3333, 1.0, 0.3333, 1.0, 0.1667, 1.0, 0.5, 1.0, 0.6667, 1.0, 0.6667, 1.0, 0.5, 1.0, 0.8333, 1.0, 1.0, 1.0, 1.0, 1.0, 0.8333, 1.0, 0.4578, 0.37, 0.25, 0.49, 0.04215, 0.37, 0.04215, 0.13, 0.25, 0.01, 0.4578, 0.13, 0.3333, 1.0, 0.5, 1.0, 0.5, 1.0, 0.3333, 1.0, 0.6667, 1.0, 0.8333, 1.0, 0.8333, 1.0, 0.6667, 1.0, 0.1667, 1.0, 0.3333, 1.0, 0.3333, 1.0, 0.1667, 1.0, 0.5, 1.0, 0.6667, 1.0, 0.6667, 1.0, 0.5, 1.0, 0.8333, 1.0, 1.0, 1.0, 1.0, 1.0, 0.8333, 1.0])
me_cylinder_005.materials.append(mat_bone)
me_cylinder_005.update()
me_cylinder_006 = bpy.data.meshes.new('Cylinder.006')
me_cylinder_006.from_pydata([(0.0, 1.0, -1.0), (0.0, 1.0, 1.0), (0.866, 0.5, -1.0), (0.8654, 0.5, 0.9664), (0.866, -0.5, -1.0), (0.8654, -0.5, 0.9664), (0.0, -1.0, -1.0), (0.0, -1.0, 1.0), (-0.866, -0.5, -1.0), (-0.8654, -0.5, 1.034), (-0.866, 0.5, -1.0), (-0.8654, 0.5, 1.034), (1.869, 0.5, 13.89), (1.003, 1.0, 13.89), (1.869, -0.5, 13.89), (1.003, -1.0, 13.89), (0.1456, -0.5003, 13.88), (0.1427, 0.4998, 13.88), (-2.049, -0.4615, 21.6), (-2.483, -0.235, 21.22), (-1.955, -1.092, 21.61), (-2.252, -1.469, 21.36), (-2.669, -1.236, 21.02), (-2.79, -0.6254, 20.93), (-12.62, -0.6994, 28.13), (-12.78, -0.5854, 27.92), (-12.57, -0.9996, 28.18), (-12.66, -1.186, 28.01), (-12.81, -1.072, 27.8), (-12.87, -0.7715, 27.76)], [], [(0, 1, 3, 2), (2, 3, 5, 4), (4, 5, 7, 6), (6, 7, 9, 8), (5, 3, 12, 14), (8, 9, 11, 10), (10, 11, 1, 0), (0, 2, 4, 6, 8, 10), (13, 17, 23, 19), (11, 9, 16, 17), (3, 1, 13, 12), (7, 5, 14, 15), (1, 11, 17, 13), (9, 7, 15, 16), (19, 23, 29, 25), (16, 15, 21, 22), (14, 12, 18, 20), (17, 16, 22, 23), (15, 14, 20, 21), (12, 13, 19, 18), (24, 25, 29, 28, 27, 26), (22, 21, 27, 28), (20, 18, 24, 26), (23, 22, 28, 29), (21, 20, 26, 27), (18, 19, 25, 24)])
me_cylinder_006.polygons.foreach_set('use_smooth', [True] * 26)
_uv = me_cylinder_006.uv_layers.new(name='UVMap')
_uv.uv.foreach_set('vector', [1.0, 0.5, 1.0, 1.0, 0.8333, 1.0, 0.8333, 0.5, 0.8333, 0.5, 0.8333, 1.0, 0.6667, 1.0, 0.6667, 0.5, 0.6667, 0.5, 0.6667, 1.0, 0.5, 1.0, 0.5, 0.5, 0.5, 0.5, 0.5, 1.0, 0.3333, 1.0, 0.3333, 0.5, 0.6667, 1.0, 0.8333, 1.0, 0.8333, 1.0, 0.6667, 1.0, 0.3333, 0.5, 0.3333, 1.0, 0.1667, 1.0, 0.1667, 0.5, 0.1667, 0.5, 0.1667, 1.0, -8.941e-08, 1.0, -8.941e-08, 0.5, 0.75, 0.49, 0.9578, 0.37, 0.9578, 0.13, 0.75, 0.01, 0.5422, 0.13, 0.5422, 0.37, -8.941e-08, 1.0, 0.1667, 1.0, 0.1667, 1.0, -8.941e-08, 1.0, 0.1667, 1.0, 0.3333, 1.0, 0.3333, 1.0, 0.1667, 1.0, 0.8333, 1.0, 1.0, 1.0, 1.0, 1.0, 0.8333, 1.0, 0.5, 1.0, 0.6667, 1.0, 0.6667, 1.0, 0.5, 1.0, -8.941e-08, 1.0, 0.1667, 1.0, 0.1667, 1.0, -8.941e-08, 1.0, 0.3333, 1.0, 0.5, 1.0, 0.5, 1.0, 0.3333, 1.0, -8.941e-08, 1.0, 0.1667, 1.0, 0.1667, 1.0, -8.941e-08, 1.0, 0.3333, 1.0, 0.5, 1.0, 0.5, 1.0, 0.3333, 1.0, 0.6667, 1.0, 0.8333, 1.0, 0.8333, 1.0, 0.6667, 1.0, 0.1667, 1.0, 0.3333, 1.0, 0.3333, 1.0, 0.1667, 1.0, 0.5, 1.0, 0.6667, 1.0, 0.6667, 1.0, 0.5, 1.0, 0.8333, 1.0, 1.0, 1.0, 1.0, 1.0, 0.8333, 1.0, 0.4578, 0.37, 0.25, 0.49, 0.04215, 0.37, 0.04215, 0.13, 0.25, 0.01, 0.4578, 0.13, 0.3333, 1.0, 0.5, 1.0, 0.5, 1.0, 0.3333, 1.0, 0.6667, 1.0, 0.8333, 1.0, 0.8333, 1.0, 0.6667, 1.0, 0.1667, 1.0, 0.3333, 1.0, 0.3333, 1.0, 0.1667, 1.0, 0.5, 1.0, 0.6667, 1.0, 0.6667, 1.0, 0.5, 1.0, 0.8333, 1.0, 1.0, 1.0, 1.0, 1.0, 0.8333, 1.0])
me_cylinder_006.materials.append(mat_bone)
me_cylinder_006.update()
me_cylinder_007 = bpy.data.meshes.new('Cylinder.007')
me_cylinder_007.from_pydata([(0.0, 1.0, -1.0), (0.0, 1.0, 1.0), (0.866, 0.5, -1.0), (0.8654, 0.5, 0.9664), (0.866, -0.5, -1.0), (0.8654, -0.5, 0.9664), (0.0, -1.0, -1.0), (0.0, -1.0, 1.0), (-0.866, -0.5, -1.0), (-0.8654, -0.5, 1.034), (-0.866, 0.5, -1.0), (-0.8654, 0.5, 1.034), (1.869, 0.5, 13.89), (1.003, 1.0, 13.89), (1.869, -0.5, 13.89), (1.003, -1.0, 13.89), (0.1456, -0.5003, 13.88), (0.1427, 0.4998, 13.88), (-2.049, -0.4615, 21.6), (-2.483, -0.235, 21.22), (-1.955, -1.092, 21.61), (-2.252, -1.469, 21.36), (-2.669, -1.236, 21.02), (-2.79, -0.6254, 20.93), (-12.62, -0.6994, 28.13), (-12.78, -0.5854, 27.92), (-12.57, -0.9996, 28.18), (-12.66, -1.186, 28.01), (-12.81, -1.072, 27.8), (-12.87, -0.7715, 27.76)], [], [(0, 1, 3, 2), (2, 3, 5, 4), (4, 5, 7, 6), (6, 7, 9, 8), (5, 3, 12, 14), (8, 9, 11, 10), (10, 11, 1, 0), (0, 2, 4, 6, 8, 10), (13, 17, 23, 19), (11, 9, 16, 17), (3, 1, 13, 12), (7, 5, 14, 15), (1, 11, 17, 13), (9, 7, 15, 16), (19, 23, 29, 25), (16, 15, 21, 22), (14, 12, 18, 20), (17, 16, 22, 23), (15, 14, 20, 21), (12, 13, 19, 18), (24, 25, 29, 28, 27, 26), (22, 21, 27, 28), (20, 18, 24, 26), (23, 22, 28, 29), (21, 20, 26, 27), (18, 19, 25, 24)])
me_cylinder_007.polygons.foreach_set('use_smooth', [True] * 26)
_uv = me_cylinder_007.uv_layers.new(name='UVMap')
_uv.uv.foreach_set('vector', [1.0, 0.5, 1.0, 1.0, 0.8333, 1.0, 0.8333, 0.5, 0.8333, 0.5, 0.8333, 1.0, 0.6667, 1.0, 0.6667, 0.5, 0.6667, 0.5, 0.6667, 1.0, 0.5, 1.0, 0.5, 0.5, 0.5, 0.5, 0.5, 1.0, 0.3333, 1.0, 0.3333, 0.5, 0.6667, 1.0, 0.8333, 1.0, 0.8333, 1.0, 0.6667, 1.0, 0.3333, 0.5, 0.3333, 1.0, 0.1667, 1.0, 0.1667, 0.5, 0.1667, 0.5, 0.1667, 1.0, -8.941e-08, 1.0, -8.941e-08, 0.5, 0.75, 0.49, 0.9578, 0.37, 0.9578, 0.13, 0.75, 0.01, 0.5422, 0.13, 0.5422, 0.37, -8.941e-08, 1.0, 0.1667, 1.0, 0.1667, 1.0, -8.941e-08, 1.0, 0.1667, 1.0, 0.3333, 1.0, 0.3333, 1.0, 0.1667, 1.0, 0.8333, 1.0, 1.0, 1.0, 1.0, 1.0, 0.8333, 1.0, 0.5, 1.0, 0.6667, 1.0, 0.6667, 1.0, 0.5, 1.0, -8.941e-08, 1.0, 0.1667, 1.0, 0.1667, 1.0, -8.941e-08, 1.0, 0.3333, 1.0, 0.5, 1.0, 0.5, 1.0, 0.3333, 1.0, -8.941e-08, 1.0, 0.1667, 1.0, 0.1667, 1.0, -8.941e-08, 1.0, 0.3333, 1.0, 0.5, 1.0, 0.5, 1.0, 0.3333, 1.0, 0.6667, 1.0, 0.8333, 1.0, 0.8333, 1.0, 0.6667, 1.0, 0.1667, 1.0, 0.3333, 1.0, 0.3333, 1.0, 0.1667, 1.0, 0.5, 1.0, 0.6667, 1.0, 0.6667, 1.0, 0.5, 1.0, 0.8333, 1.0, 1.0, 1.0, 1.0, 1.0, 0.8333, 1.0, 0.4578, 0.37, 0.25, 0.49, 0.04215, 0.37, 0.04215, 0.13, 0.25, 0.01, 0.4578, 0.13, 0.3333, 1.0, 0.5, 1.0, 0.5, 1.0, 0.3333, 1.0, 0.6667, 1.0, 0.8333, 1.0, 0.8333, 1.0, 0.6667, 1.0, 0.1667, 1.0, 0.3333, 1.0, 0.3333, 1.0, 0.1667, 1.0, 0.5, 1.0, 0.6667, 1.0, 0.6667, 1.0, 0.5, 1.0, 0.8333, 1.0, 1.0, 1.0, 1.0, 1.0, 0.8333, 1.0])
me_cylinder_007.materials.append(mat_bone)
me_cylinder_007.update()
me_cylinder_008 = bpy.data.meshes.new('Cylinder.008')
me_cylinder_008.from_pydata([(0.0, 1.0, -1.0), (0.0, 1.0, 1.0), (0.866, 0.5, -1.0), (0.8654, 0.5, 0.9664), (0.866, -0.5, -1.0), (0.8654, -0.5, 0.9664), (0.0, -1.0, -1.0), (0.0, -1.0, 1.0), (-0.866, -0.5, -1.0), (-0.8654, -0.5, 1.034), (-0.866, 0.5, -1.0), (-0.8654, 0.5, 1.034), (1.869, 0.5, 13.89), (1.003, 1.0, 13.89), (1.869, -0.5, 13.89), (1.003, -1.0, 13.89), (0.1456, -0.5003, 13.88), (0.1427, 0.4998, 13.88), (-2.049, -0.4615, 21.6), (-2.483, -0.235, 21.22), (-1.955, -1.092, 21.61), (-2.252, -1.469, 21.36), (-2.669, -1.236, 21.02), (-2.79, -0.6254, 20.93), (-12.62, -0.6994, 28.13), (-12.78, -0.5854, 27.92), (-12.57, -0.9996, 28.18), (-12.66, -1.186, 28.01), (-12.81, -1.072, 27.8), (-12.87, -0.7715, 27.76)], [], [(0, 1, 3, 2), (2, 3, 5, 4), (4, 5, 7, 6), (6, 7, 9, 8), (5, 3, 12, 14), (8, 9, 11, 10), (10, 11, 1, 0), (0, 2, 4, 6, 8, 10), (13, 17, 23, 19), (11, 9, 16, 17), (3, 1, 13, 12), (7, 5, 14, 15), (1, 11, 17, 13), (9, 7, 15, 16), (19, 23, 29, 25), (16, 15, 21, 22), (14, 12, 18, 20), (17, 16, 22, 23), (15, 14, 20, 21), (12, 13, 19, 18), (24, 25, 29, 28, 27, 26), (22, 21, 27, 28), (20, 18, 24, 26), (23, 22, 28, 29), (21, 20, 26, 27), (18, 19, 25, 24)])
me_cylinder_008.polygons.foreach_set('use_smooth', [True] * 26)
_uv = me_cylinder_008.uv_layers.new(name='UVMap')
_uv.uv.foreach_set('vector', [1.0, 0.5, 1.0, 1.0, 0.8333, 1.0, 0.8333, 0.5, 0.8333, 0.5, 0.8333, 1.0, 0.6667, 1.0, 0.6667, 0.5, 0.6667, 0.5, 0.6667, 1.0, 0.5, 1.0, 0.5, 0.5, 0.5, 0.5, 0.5, 1.0, 0.3333, 1.0, 0.3333, 0.5, 0.6667, 1.0, 0.8333, 1.0, 0.8333, 1.0, 0.6667, 1.0, 0.3333, 0.5, 0.3333, 1.0, 0.1667, 1.0, 0.1667, 0.5, 0.1667, 0.5, 0.1667, 1.0, -8.941e-08, 1.0, -8.941e-08, 0.5, 0.75, 0.49, 0.9578, 0.37, 0.9578, 0.13, 0.75, 0.01, 0.5422, 0.13, 0.5422, 0.37, -8.941e-08, 1.0, 0.1667, 1.0, 0.1667, 1.0, -8.941e-08, 1.0, 0.1667, 1.0, 0.3333, 1.0, 0.3333, 1.0, 0.1667, 1.0, 0.8333, 1.0, 1.0, 1.0, 1.0, 1.0, 0.8333, 1.0, 0.5, 1.0, 0.6667, 1.0, 0.6667, 1.0, 0.5, 1.0, -8.941e-08, 1.0, 0.1667, 1.0, 0.1667, 1.0, -8.941e-08, 1.0, 0.3333, 1.0, 0.5, 1.0, 0.5, 1.0, 0.3333, 1.0, -8.941e-08, 1.0, 0.1667, 1.0, 0.1667, 1.0, -8.941e-08, 1.0, 0.3333, 1.0, 0.5, 1.0, 0.5, 1.0, 0.3333, 1.0, 0.6667, 1.0, 0.8333, 1.0, 0.8333, 1.0, 0.6667, 1.0, 0.1667, 1.0, 0.3333, 1.0, 0.3333, 1.0, 0.1667, 1.0, 0.5, 1.0, 0.6667, 1.0, 0.6667, 1.0, 0.5, 1.0, 0.8333, 1.0, 1.0, 1.0, 1.0, 1.0, 0.8333, 1.0, 0.4578, 0.37, 0.25, 0.49, 0.04215, 0.37, 0.04215, 0.13, 0.25, 0.01, 0.4578, 0.13, 0.3333, 1.0, 0.5, 1.0, 0.5, 1.0, 0.3333, 1.0, 0.6667, 1.0, 0.8333, 1.0, 0.8333, 1.0, 0.6667, 1.0, 0.1667, 1.0, 0.3333, 1.0, 0.3333, 1.0, 0.1667, 1.0, 0.5, 1.0, 0.6667, 1.0, 0.6667, 1.0, 0.5, 1.0, 0.8333, 1.0, 1.0, 1.0, 1.0, 1.0, 0.8333, 1.0])
me_cylinder_008.materials.append(mat_bone)
me_cylinder_008.update()
me_cylinder_009 = bpy.data.meshes.new('Cylinder.009')
me_cylinder_009.from_pydata([(0.1714, 1.396, -1.399), (0.1714, 1.396, 1.393), (1.369, 0.6935, -1.39), (1.368, 0.6935, 1.337), (1.369, -0.6935, -1.39), (1.368, -0.6935, 1.337), (0.1714, -1.396, -1.399), (0.1714, -1.396, 1.393), (-1.038, -0.6979, -1.399), (-1.037, -0.6979, 1.439), (-1.038, 0.6979, -1.399), (-1.037, 0.6979, 1.439), (1.869, 0.5, 13.89), (1.003, 1.0, 13.89), (1.869, -0.5, 13.89), (1.003, -1.0, 13.89), (0.1456, -0.5003, 13.88), (0.1427, 0.4998, 13.88), (-2.049, -0.4615, 21.6), (-2.483, -0.235, 21.22), (-1.955, -1.092, 21.61), (-2.252, -1.469, 21.36), (-2.669, -1.236, 21.02), (-2.79, -0.6254, 20.93), (-12.62, -0.6994, 28.13), (-12.78, -0.5854, 27.92), (-12.57, -0.9996, 28.18), (-12.66, -1.186, 28.01), (-12.81, -1.072, 27.8), (-12.87, -0.7715, 27.76)], [], [(0, 1, 3, 2), (2, 3, 5, 4), (4, 5, 7, 6), (6, 7, 9, 8), (5, 3, 12, 14), (8, 9, 11, 10), (10, 11, 1, 0), (0, 2, 4, 6, 8, 10), (13, 17, 23, 19), (11, 9, 16, 17), (3, 1, 13, 12), (7, 5, 14, 15), (1, 11, 17, 13), (9, 7, 15, 16), (19, 23, 29, 25), (16, 15, 21, 22), (14, 12, 18, 20), (17, 16, 22, 23), (15, 14, 20, 21), (12, 13, 19, 18), (24, 25, 29, 28, 27, 26), (22, 21, 27, 28), (20, 18, 24, 26), (23, 22, 28, 29), (21, 20, 26, 27), (18, 19, 25, 24)])
me_cylinder_009.polygons.foreach_set('use_smooth', [True] * 26)
_uv = me_cylinder_009.uv_layers.new(name='UVMap')
_uv.uv.foreach_set('vector', [1.0, 0.5, 1.0, 1.0, 0.8333, 1.0, 0.8333, 0.5, 0.8333, 0.5, 0.8333, 1.0, 0.6667, 1.0, 0.6667, 0.5, 0.6667, 0.5, 0.6667, 1.0, 0.5, 1.0, 0.5, 0.5, 0.5, 0.5, 0.5, 1.0, 0.3333, 1.0, 0.3333, 0.5, 0.6667, 1.0, 0.8333, 1.0, 0.8333, 1.0, 0.6667, 1.0, 0.3333, 0.5, 0.3333, 1.0, 0.1667, 1.0, 0.1667, 0.5, 0.1667, 0.5, 0.1667, 1.0, -8.941e-08, 1.0, -8.941e-08, 0.5, 0.75, 0.49, 0.9578, 0.37, 0.9578, 0.13, 0.75, 0.01, 0.5422, 0.13, 0.5422, 0.37, -8.941e-08, 1.0, 0.1667, 1.0, 0.1667, 1.0, -8.941e-08, 1.0, 0.1667, 1.0, 0.3333, 1.0, 0.3333, 1.0, 0.1667, 1.0, 0.8333, 1.0, 1.0, 1.0, 1.0, 1.0, 0.8333, 1.0, 0.5, 1.0, 0.6667, 1.0, 0.6667, 1.0, 0.5, 1.0, -8.941e-08, 1.0, 0.1667, 1.0, 0.1667, 1.0, -8.941e-08, 1.0, 0.3333, 1.0, 0.5, 1.0, 0.5, 1.0, 0.3333, 1.0, -8.941e-08, 1.0, 0.1667, 1.0, 0.1667, 1.0, -8.941e-08, 1.0, 0.3333, 1.0, 0.5, 1.0, 0.5, 1.0, 0.3333, 1.0, 0.6667, 1.0, 0.8333, 1.0, 0.8333, 1.0, 0.6667, 1.0, 0.1667, 1.0, 0.3333, 1.0, 0.3333, 1.0, 0.1667, 1.0, 0.5, 1.0, 0.6667, 1.0, 0.6667, 1.0, 0.5, 1.0, 0.8333, 1.0, 1.0, 1.0, 1.0, 1.0, 0.8333, 1.0, 0.4578, 0.37, 0.25, 0.49, 0.04215, 0.37, 0.04215, 0.13, 0.25, 0.01, 0.4578, 0.13, 0.3333, 1.0, 0.5, 1.0, 0.5, 1.0, 0.3333, 1.0, 0.6667, 1.0, 0.8333, 1.0, 0.8333, 1.0, 0.6667, 1.0, 0.1667, 1.0, 0.3333, 1.0, 0.3333, 1.0, 0.1667, 1.0, 0.5, 1.0, 0.6667, 1.0, 0.6667, 1.0, 0.5, 1.0, 0.8333, 1.0, 1.0, 1.0, 1.0, 1.0, 0.8333, 1.0])
me_cylinder_009.materials.append(mat_bone)
me_cylinder_009.update()
me_cylinder_010 = bpy.data.meshes.new('Cylinder.010')
me_cylinder_010.from_pydata([(0.0, 1.0, -1.0), (0.0, 1.0, 1.0), (0.866, 0.5, -1.0), (0.8654, 0.5, 0.9664), (0.866, -0.5, -1.0), (0.8654, -0.5, 0.9664), (0.0, -1.0, -1.0), (0.0, -1.0, 1.0), (-0.866, -0.5, -1.0), (-0.8654, -0.5, 1.034), (-0.866, 0.5, -1.0), (-0.8654, 0.5, 1.034), (1.869, 0.5, 13.89), (1.003, 1.0, 13.89), (1.869, -0.5, 13.89), (1.003, -1.0, 13.89), (0.1456, -0.5003, 13.88), (0.1427, 0.4998, 13.88), (-2.049, -0.4615, 21.6), (-2.483, -0.235, 21.22), (-1.955, -1.092, 21.61), (-2.252, -1.469, 21.36), (-2.669, -1.236, 21.02), (-2.79, -0.6254, 20.93), (-12.62, -0.6994, 28.13), (-12.78, -0.5854, 27.92), (-12.57, -0.9996, 28.18), (-12.66, -1.186, 28.01), (-12.81, -1.072, 27.8), (-12.87, -0.7715, 27.76)], [], [(0, 1, 3, 2), (2, 3, 5, 4), (4, 5, 7, 6), (6, 7, 9, 8), (5, 3, 12, 14), (8, 9, 11, 10), (10, 11, 1, 0), (0, 2, 4, 6, 8, 10), (13, 17, 23, 19), (11, 9, 16, 17), (3, 1, 13, 12), (7, 5, 14, 15), (1, 11, 17, 13), (9, 7, 15, 16), (19, 23, 29, 25), (16, 15, 21, 22), (14, 12, 18, 20), (17, 16, 22, 23), (15, 14, 20, 21), (12, 13, 19, 18), (24, 25, 29, 28, 27, 26), (22, 21, 27, 28), (20, 18, 24, 26), (23, 22, 28, 29), (21, 20, 26, 27), (18, 19, 25, 24)])
me_cylinder_010.polygons.foreach_set('use_smooth', [True] * 26)
_uv = me_cylinder_010.uv_layers.new(name='UVMap')
_uv.uv.foreach_set('vector', [1.0, 0.5, 1.0, 1.0, 0.8333, 1.0, 0.8333, 0.5, 0.8333, 0.5, 0.8333, 1.0, 0.6667, 1.0, 0.6667, 0.5, 0.6667, 0.5, 0.6667, 1.0, 0.5, 1.0, 0.5, 0.5, 0.5, 0.5, 0.5, 1.0, 0.3333, 1.0, 0.3333, 0.5, 0.6667, 1.0, 0.8333, 1.0, 0.8333, 1.0, 0.6667, 1.0, 0.3333, 0.5, 0.3333, 1.0, 0.1667, 1.0, 0.1667, 0.5, 0.1667, 0.5, 0.1667, 1.0, -8.941e-08, 1.0, -8.941e-08, 0.5, 0.75, 0.49, 0.9578, 0.37, 0.9578, 0.13, 0.75, 0.01, 0.5422, 0.13, 0.5422, 0.37, -8.941e-08, 1.0, 0.1667, 1.0, 0.1667, 1.0, -8.941e-08, 1.0, 0.1667, 1.0, 0.3333, 1.0, 0.3333, 1.0, 0.1667, 1.0, 0.8333, 1.0, 1.0, 1.0, 1.0, 1.0, 0.8333, 1.0, 0.5, 1.0, 0.6667, 1.0, 0.6667, 1.0, 0.5, 1.0, -8.941e-08, 1.0, 0.1667, 1.0, 0.1667, 1.0, -8.941e-08, 1.0, 0.3333, 1.0, 0.5, 1.0, 0.5, 1.0, 0.3333, 1.0, -8.941e-08, 1.0, 0.1667, 1.0, 0.1667, 1.0, -8.941e-08, 1.0, 0.3333, 1.0, 0.5, 1.0, 0.5, 1.0, 0.3333, 1.0, 0.6667, 1.0, 0.8333, 1.0, 0.8333, 1.0, 0.6667, 1.0, 0.1667, 1.0, 0.3333, 1.0, 0.3333, 1.0, 0.1667, 1.0, 0.5, 1.0, 0.6667, 1.0, 0.6667, 1.0, 0.5, 1.0, 0.8333, 1.0, 1.0, 1.0, 1.0, 1.0, 0.8333, 1.0, 0.4578, 0.37, 0.25, 0.49, 0.04215, 0.37, 0.04215, 0.13, 0.25, 0.01, 0.4578, 0.13, 0.3333, 1.0, 0.5, 1.0, 0.5, 1.0, 0.3333, 1.0, 0.6667, 1.0, 0.8333, 1.0, 0.8333, 1.0, 0.6667, 1.0, 0.1667, 1.0, 0.3333, 1.0, 0.3333, 1.0, 0.1667, 1.0, 0.5, 1.0, 0.6667, 1.0, 0.6667, 1.0, 0.5, 1.0, 0.8333, 1.0, 1.0, 1.0, 1.0, 1.0, 0.8333, 1.0])
me_cylinder_010.materials.append(mat_bone)
me_cylinder_010.update()
me_cylinder_011 = bpy.data.meshes.new('Cylinder.011')
me_cylinder_011.from_pydata([(0.0, 1.0, -1.0), (0.0, 1.0, 1.0), (0.866, 0.5, -1.0), (0.8654, 0.5, 0.9664), (0.866, -0.5, -1.0), (0.8654, -0.5, 0.9664), (0.0, -1.0, -1.0), (0.0, -1.0, 1.0), (-0.866, -0.5, -1.0), (-0.8654, -0.5, 1.034), (-0.866, 0.5, -1.0), (-0.8654, 0.5, 1.034), (1.869, 0.5, 13.89), (1.003, 1.0, 13.89), (1.869, -0.5, 13.89), (1.003, -1.0, 13.89), (0.1456, -0.5003, 13.88), (0.1427, 0.4998, 13.88), (-2.049, -0.4615, 21.6), (-2.483, -0.235, 21.22), (-1.955, -1.092, 21.61), (-2.252, -1.469, 21.36), (-2.669, -1.236, 21.02), (-2.79, -0.6254, 20.93), (-12.62, -0.6994, 28.13), (-12.78, -0.5854, 27.92), (-12.57, -0.9996, 28.18), (-12.66, -1.186, 28.01), (-12.81, -1.072, 27.8), (-12.87, -0.7715, 27.76)], [], [(0, 1, 3, 2), (2, 3, 5, 4), (4, 5, 7, 6), (6, 7, 9, 8), (5, 3, 12, 14), (8, 9, 11, 10), (10, 11, 1, 0), (0, 2, 4, 6, 8, 10), (13, 17, 23, 19), (11, 9, 16, 17), (3, 1, 13, 12), (7, 5, 14, 15), (1, 11, 17, 13), (9, 7, 15, 16), (19, 23, 29, 25), (16, 15, 21, 22), (14, 12, 18, 20), (17, 16, 22, 23), (15, 14, 20, 21), (12, 13, 19, 18), (24, 25, 29, 28, 27, 26), (22, 21, 27, 28), (20, 18, 24, 26), (23, 22, 28, 29), (21, 20, 26, 27), (18, 19, 25, 24)])
me_cylinder_011.polygons.foreach_set('use_smooth', [True] * 26)
_uv = me_cylinder_011.uv_layers.new(name='UVMap')
_uv.uv.foreach_set('vector', [1.0, 0.5, 1.0, 1.0, 0.8333, 1.0, 0.8333, 0.5, 0.8333, 0.5, 0.8333, 1.0, 0.6667, 1.0, 0.6667, 0.5, 0.6667, 0.5, 0.6667, 1.0, 0.5, 1.0, 0.5, 0.5, 0.5, 0.5, 0.5, 1.0, 0.3333, 1.0, 0.3333, 0.5, 0.6667, 1.0, 0.8333, 1.0, 0.8333, 1.0, 0.6667, 1.0, 0.3333, 0.5, 0.3333, 1.0, 0.1667, 1.0, 0.1667, 0.5, 0.1667, 0.5, 0.1667, 1.0, -8.941e-08, 1.0, -8.941e-08, 0.5, 0.75, 0.49, 0.9578, 0.37, 0.9578, 0.13, 0.75, 0.01, 0.5422, 0.13, 0.5422, 0.37, -8.941e-08, 1.0, 0.1667, 1.0, 0.1667, 1.0, -8.941e-08, 1.0, 0.1667, 1.0, 0.3333, 1.0, 0.3333, 1.0, 0.1667, 1.0, 0.8333, 1.0, 1.0, 1.0, 1.0, 1.0, 0.8333, 1.0, 0.5, 1.0, 0.6667, 1.0, 0.6667, 1.0, 0.5, 1.0, -8.941e-08, 1.0, 0.1667, 1.0, 0.1667, 1.0, -8.941e-08, 1.0, 0.3333, 1.0, 0.5, 1.0, 0.5, 1.0, 0.3333, 1.0, -8.941e-08, 1.0, 0.1667, 1.0, 0.1667, 1.0, -8.941e-08, 1.0, 0.3333, 1.0, 0.5, 1.0, 0.5, 1.0, 0.3333, 1.0, 0.6667, 1.0, 0.8333, 1.0, 0.8333, 1.0, 0.6667, 1.0, 0.1667, 1.0, 0.3333, 1.0, 0.3333, 1.0, 0.1667, 1.0, 0.5, 1.0, 0.6667, 1.0, 0.6667, 1.0, 0.5, 1.0, 0.8333, 1.0, 1.0, 1.0, 1.0, 1.0, 0.8333, 1.0, 0.4578, 0.37, 0.25, 0.49, 0.04215, 0.37, 0.04215, 0.13, 0.25, 0.01, 0.4578, 0.13, 0.3333, 1.0, 0.5, 1.0, 0.5, 1.0, 0.3333, 1.0, 0.6667, 1.0, 0.8333, 1.0, 0.8333, 1.0, 0.6667, 1.0, 0.1667, 1.0, 0.3333, 1.0, 0.3333, 1.0, 0.1667, 1.0, 0.5, 1.0, 0.6667, 1.0, 0.6667, 1.0, 0.5, 1.0, 0.8333, 1.0, 1.0, 1.0, 1.0, 1.0, 0.8333, 1.0])
me_cylinder_011.materials.append(mat_bone)
me_cylinder_011.update()
me_cylinder_012 = bpy.data.meshes.new('Cylinder.012')
me_cylinder_012.from_pydata([(0.0, 1.0, -1.0), (0.0, 1.0, 1.0), (0.866, 0.5, -1.0), (0.8654, 0.5, 0.9664), (0.866, -0.5, -1.0), (0.8654, -0.5, 0.9664), (0.0, -1.0, -1.0), (0.0, -1.0, 1.0), (-0.866, -0.5, -1.0), (-0.8654, -0.5, 1.034), (-0.866, 0.5, -1.0), (-0.8654, 0.5, 1.034), (1.869, 0.5, 13.89), (1.003, 1.0, 13.89), (1.869, -0.5, 13.89), (1.003, -1.0, 13.89), (0.1456, -0.5003, 13.88), (0.1427, 0.4998, 13.88), (-2.049, -0.4615, 21.6), (-2.483, -0.235, 21.22), (-1.955, -1.092, 21.61), (-2.252, -1.469, 21.36), (-2.669, -1.236, 21.02), (-2.79, -0.6254, 20.93), (-12.62, -0.6994, 28.13), (-12.78, -0.5854, 27.92), (-12.57, -0.9996, 28.18), (-12.66, -1.186, 28.01), (-12.81, -1.072, 27.8), (-12.87, -0.7715, 27.76)], [], [(0, 1, 3, 2), (2, 3, 5, 4), (4, 5, 7, 6), (6, 7, 9, 8), (5, 3, 12, 14), (8, 9, 11, 10), (10, 11, 1, 0), (0, 2, 4, 6, 8, 10), (13, 17, 23, 19), (11, 9, 16, 17), (3, 1, 13, 12), (7, 5, 14, 15), (1, 11, 17, 13), (9, 7, 15, 16), (19, 23, 29, 25), (16, 15, 21, 22), (14, 12, 18, 20), (17, 16, 22, 23), (15, 14, 20, 21), (12, 13, 19, 18), (24, 25, 29, 28, 27, 26), (22, 21, 27, 28), (20, 18, 24, 26), (23, 22, 28, 29), (21, 20, 26, 27), (18, 19, 25, 24)])
me_cylinder_012.polygons.foreach_set('use_smooth', [True] * 26)
_uv = me_cylinder_012.uv_layers.new(name='UVMap')
_uv.uv.foreach_set('vector', [1.0, 0.5, 1.0, 1.0, 0.8333, 1.0, 0.8333, 0.5, 0.8333, 0.5, 0.8333, 1.0, 0.6667, 1.0, 0.6667, 0.5, 0.6667, 0.5, 0.6667, 1.0, 0.5, 1.0, 0.5, 0.5, 0.5, 0.5, 0.5, 1.0, 0.3333, 1.0, 0.3333, 0.5, 0.6667, 1.0, 0.8333, 1.0, 0.8333, 1.0, 0.6667, 1.0, 0.3333, 0.5, 0.3333, 1.0, 0.1667, 1.0, 0.1667, 0.5, 0.1667, 0.5, 0.1667, 1.0, -8.941e-08, 1.0, -8.941e-08, 0.5, 0.75, 0.49, 0.9578, 0.37, 0.9578, 0.13, 0.75, 0.01, 0.5422, 0.13, 0.5422, 0.37, -8.941e-08, 1.0, 0.1667, 1.0, 0.1667, 1.0, -8.941e-08, 1.0, 0.1667, 1.0, 0.3333, 1.0, 0.3333, 1.0, 0.1667, 1.0, 0.8333, 1.0, 1.0, 1.0, 1.0, 1.0, 0.8333, 1.0, 0.5, 1.0, 0.6667, 1.0, 0.6667, 1.0, 0.5, 1.0, -8.941e-08, 1.0, 0.1667, 1.0, 0.1667, 1.0, -8.941e-08, 1.0, 0.3333, 1.0, 0.5, 1.0, 0.5, 1.0, 0.3333, 1.0, -8.941e-08, 1.0, 0.1667, 1.0, 0.1667, 1.0, -8.941e-08, 1.0, 0.3333, 1.0, 0.5, 1.0, 0.5, 1.0, 0.3333, 1.0, 0.6667, 1.0, 0.8333, 1.0, 0.8333, 1.0, 0.6667, 1.0, 0.1667, 1.0, 0.3333, 1.0, 0.3333, 1.0, 0.1667, 1.0, 0.5, 1.0, 0.6667, 1.0, 0.6667, 1.0, 0.5, 1.0, 0.8333, 1.0, 1.0, 1.0, 1.0, 1.0, 0.8333, 1.0, 0.4578, 0.37, 0.25, 0.49, 0.04215, 0.37, 0.04215, 0.13, 0.25, 0.01, 0.4578, 0.13, 0.3333, 1.0, 0.5, 1.0, 0.5, 1.0, 0.3333, 1.0, 0.6667, 1.0, 0.8333, 1.0, 0.8333, 1.0, 0.6667, 1.0, 0.1667, 1.0, 0.3333, 1.0, 0.3333, 1.0, 0.1667, 1.0, 0.5, 1.0, 0.6667, 1.0, 0.6667, 1.0, 0.5, 1.0, 0.8333, 1.0, 1.0, 1.0, 1.0, 1.0, 0.8333, 1.0])
me_cylinder_012.materials.append(mat_bone)
me_cylinder_012.update()
me_cylinder_013 = bpy.data.meshes.new('Cylinder.013')
me_cylinder_013.from_pydata([(1.109e-08, 0.976, 0.9942), (0.8452, 0.488, 0.9942), (0.8452, -0.488, 0.9942), (1.109e-08, -0.976, 0.9942), (-0.8452, -0.488, 0.9942), (-0.8452, 0.488, 0.9942), (0.04839, 0.7767, 0.0), (-0.001971, 1.062, 0.3532), (-0.1159, 0.9506, 0.69), (0.6575, 0.5041, 0.69), (0.9188, 0.533, 0.3564), (0.9269, 0.2695, 0.0), (0.6575, -0.389, 0.69), (0.9208, -0.5292, 0.3578), (0.8814, -0.5524, 0.0), (-0.1159, -0.8356, 0.69), (0.001971, -1.062, 0.356), (0.04839, -1.252, 0.0), (-0.8893, -0.389, 0.69), (-0.9188, -0.533, 0.3528), (-0.8301, -0.7449, 0.0), (-0.8893, 0.5041, 0.69), (-0.9208, 0.5292, 0.3514), (-0.8301, 0.2695, 0.0), (1.155, 0.4262, 1.141), (-2.272e-07, 0.8497, 1.141), (1.155, -0.4209, 1.141), (-2.272e-07, -0.8445, 1.141), (-1.155, -0.4209, 1.141), (-1.155, 0.4262, 1.141), (2.24, 0.824, 1.311), (7.637e-08, 1.645, 1.311), (1.832, -0.8038, 1.305), (0.1291, -1.674, 1.306), (-1.875, -0.8759, 1.306), (-2.24, 0.824, 1.311), (2.272, 0.8356, 1.373), (1.602e-07, 1.669, 1.373), (2.272, -0.8304, 1.373), (1.602e-07, -1.663, 1.373), (-2.019, -0.7715, 1.395), (-2.272, 0.8356, 1.373), (2.272, 0.8356, 1.485), (2.738e-07, 1.669, 1.485), (1.991, -0.7992, 1.486), (0.006386, -1.724, 1.469), (-2.285, -0.7538, 1.505), (-2.272, 0.8356, 1.485), (-1.924, -0.4226, 1.585), (-1.008, -0.873, 1.615), (-1.924, 0.4782, 1.585), (-1.008, 0.9285, 1.615), (1.809, 0.5121, 1.586), (0.7331, 1.016, 1.617), (1.777, -0.4984, 1.582), (0.7554, -1.109, 1.584), (1.793, 0.001755, 1.584), (-1.924, 0.03485, 1.585), (0.3022, -0.0953, 1.596), (-0.5391, 0.01246, 1.615), (2.738e-07, -0.02496, 1.485)], [], [(8, 0, 1, 9), (9, 1, 2, 12), (12, 2, 3, 15), (15, 3, 4, 18), (2, 1, 24, 26), (18, 4, 5, 21), (21, 5, 0, 8), (23, 22, 7, 6), (22, 21, 8, 7), (20, 19, 22, 23), (19, 18, 21, 22), (17, 16, 19, 20), (16, 15, 18, 19), (14, 13, 16, 17), (13, 12, 15, 16), (11, 10, 13, 14), (10, 9, 12, 13), (6, 7, 10, 11), (7, 8, 9, 10), (29, 28, 34, 35), (5, 4, 28, 29), (1, 0, 25, 24), (3, 2, 26, 27), (0, 5, 29, 25), (4, 3, 27, 28), (31, 35, 41, 37), (27, 26, 32, 33), (24, 25, 31, 30), (25, 29, 35, 31), (28, 27, 33, 34), (26, 24, 30, 32), (41, 40, 46, 47), (34, 33, 39, 40), (32, 30, 36, 38), (35, 34, 40, 41), (33, 32, 38, 39), (30, 31, 37, 36), (45, 44, 54, 55), (39, 38, 44, 45), (36, 37, 43, 42), (37, 41, 47, 43), (40, 39, 45, 46), (38, 36, 42, 44), (49, 59, 57, 48), (43, 47, 50, 51), (46, 45, 49, 48), (45, 60, 59, 49), (47, 46, 48, 57, 50), (52, 53, 58, 56), (42, 43, 53, 52), (44, 42, 52, 56, 54), (43, 60, 58, 53), (58, 60, 45, 55), (56, 58, 55, 54), (59, 60, 43, 51), (57, 59, 51, 50)])
me_cylinder_013.polygons.foreach_set('use_smooth', [True] * 56)
_uv = me_cylinder_013.uv_layers.new(name='UVMap')
_uv.uv.foreach_set('vector', [1.0, 0.922, 1.0, 1.0, 0.8333, 1.0, 0.8333, 0.922, 0.8333, 0.922, 0.8333, 1.0, 0.6667, 1.0, 0.6667, 0.922, 0.6667, 0.922, 0.6667, 1.0, 0.5, 1.0, 0.5, 0.922, 0.5, 0.922, 0.5, 1.0, 0.3333, 1.0, 0.3333, 0.922, 0.6667, 1.0, 0.8333, 1.0, 0.8333, 1.0, 0.6667, 1.0, 0.3333, 0.922, 0.3333, 1.0, 0.1667, 1.0, 0.1667, 0.922, 0.1667, 0.922, 0.1667, 1.0, -8.941e-08, 1.0, -8.941e-08, 0.922, 0.1667, 0.7553, 0.1667, 0.8386, -8.941e-08, 0.8386, -8.941e-08, 0.7553, 0.1667, 0.8386, 0.1667, 0.922, -8.941e-08, 0.922, -8.941e-08, 0.8386, 0.3333, 0.7553, 0.3333, 0.8386, 0.1667, 0.8386, 0.1667, 0.7553, 0.3333, 0.8386, 0.3333, 0.922, 0.1667, 0.922, 0.1667, 0.8386, 0.5, 0.7553, 0.5, 0.8386, 0.3333, 0.8386, 0.3333, 0.7553, 0.5, 0.8386, 0.5, 0.922, 0.3333, 0.922, 0.3333, 0.8386, 0.6667, 0.7553, 0.6667, 0.8386, 0.5, 0.8386, 0.5, 0.7553, 0.6667, 0.8386, 0.6667, 0.922, 0.5, 0.922, 0.5, 0.8386, 0.8333, 0.7553, 0.8333, 0.8386, 0.6667, 0.8386, 0.6667, 0.7553, 0.8333, 0.8386, 0.8333, 0.922, 0.6667, 0.922, 0.6667, 0.8386, 1.0, 0.7553, 1.0, 0.8386, 0.8333, 0.8386, 0.8333, 0.7553, 1.0, 0.8386, 1.0, 0.922, 0.8333, 0.922, 0.8333, 0.8386, 0.1667, 1.0, 0.3333, 1.0, 0.3333, 1.0, 0.1667, 1.0, 0.1667, 1.0, 0.3333, 1.0, 0.3333, 1.0, 0.1667, 1.0, 0.8333, 1.0, 1.0, 1.0, 1.0, 1.0, 0.8333, 1.0, 0.5, 1.0, 0.6667, 1.0, 0.6667, 1.0, 0.5, 1.0, -8.941e-08, 1.0, 0.1667, 1.0, 0.1667, 1.0, -8.941e-08, 1.0, 0.3333, 1.0, 0.5, 1.0, 0.5, 1.0, 0.3333, 1.0, -8.941e-08, 1.0, 0.1667, 1.0, 0.1667, 1.0, -8.941e-08, 1.0, 0.5, 1.0, 0.6667, 1.0, 0.6667, 1.0, 0.5, 1.0, 0.8333, 1.0, 1.0, 1.0, 1.0, 1.0, 0.8333, 1.0, -8.941e-08, 1.0, 0.1667, 1.0, 0.1667, 1.0, -8.941e-08, 1.0, 0.3333, 1.0, 0.5, 1.0, 0.5, 1.0, 0.3333, 1.0, 0.6667, 1.0, 0.8333, 1.0, 0.8333, 1.0, 0.6667, 1.0, 0.1667, 1.0, 0.3333, 1.0, 0.3333, 1.0, 0.1667, 1.0, 0.3333, 1.0, 0.5, 1.0, 0.5, 1.0, 0.3333, 1.0, 0.6667, 1.0, 0.8333, 1.0, 0.8333, 1.0, 0.6667, 1.0, 0.1667, 1.0, 0.3333, 1.0, 0.3333, 1.0, 0.1667, 1.0, 0.5, 1.0, 0.6667, 1.0, 0.6667, 1.0, 0.5, 1.0, 0.8333, 1.0, 1.0, 1.0, 1.0, 1.0, 0.8333, 1.0, 0.5, 1.0, 0.6667, 1.0, 0.6667, 1.0, 0.5, 1.0, 0.5, 1.0, 0.6667, 1.0, 0.6667, 1.0, 0.5, 1.0, 0.8333, 1.0, 1.0, 1.0, 1.0, 1.0, 0.8333, 1.0, -8.941e-08, 1.0, 0.1667, 1.0, 0.1667, 1.0, -8.941e-08, 1.0, 0.3333, 1.0, 0.5, 1.0, 0.5, 1.0, 0.3333, 1.0, 0.6667, 1.0, 0.8333, 1.0, 0.8333, 1.0, 0.6667, 1.0, 0.25, 0.01, 0.25, 0.2459, 0.04215, 0.2519, 0.04215, 0.13, -8.941e-08, 1.0, 0.1667, 1.0, 0.1667, 1.0, -8.941e-08, 1.0, 0.3333, 1.0, 0.5, 1.0, 0.5, 1.0, 0.3333, 1.0, 0.25, 0.01, 0.25, 0.246, 0.25, 0.2459, 0.25, 0.01, 0.1667, 1.0, 0.3333, 1.0, 0.3333, 1.0, 0.2487, 1.0, 0.1667, 1.0, 0.4578, 0.37, 0.25, 0.49, 0.25, 0.2425, 0.4578, 0.2488, 0.8333, 1.0, 1.0, 1.0, 1.0, 1.0, 0.8333, 1.0, 0.6667, 1.0, 0.8333, 1.0, 0.8333, 1.0, 0.7492, 1.0, 0.6667, 1.0, 0.25, 0.49, 0.25, 0.246, 0.25, 0.2425, 0.25, 0.49, 0.25, 0.2425, 0.25, 0.246, 0.25, 0.01, 0.25, 0.01, 0.4578, 0.2488, 0.25, 0.2425, 0.25, 0.01, 0.4578, 0.13, 0.25, 0.2459, 0.25, 0.246, 0.25, 0.49, 0.25, 0.49, 0.04215, 0.2519, 0.25, 0.2459, 0.25, 0.49, 0.04215, 0.37])
me_cylinder_013.materials.append(mat_bone)
me_cylinder_013.update()
me_plane = bpy.data.meshes.new('Plane')
me_plane.from_pydata([(0.5694, 0.3271, -0.4209), (0.0, -1.0, 0.0), (0.0, 0.678, -0.2262), (0.3719, -2.396, -0.7287), (0.0, -2.105, -0.4952), (0.3572, -2.793, -1.051), (0.0, -2.611, -0.9039), (0.6032, 0.351, -0.7224), (0.4906, -2.326, -1.005), (0.381, -2.638, -1.211), (0.4009, -1.874, -0.9954), (0.424, -0.8824, -1.001), (0.3127, -2.05, -1.062), (0.0, -2.198, -1.229), (0.0, -2.802, -1.151), (0.0, 0.02589, 0.0), (0.424, -1.322, -1.001), (0.5199, -1.119, -0.5329), (0.4788, -1.13, -0.3699), (0.4916, -0.7486, -0.3687), (0.5327, -0.7375, -0.533), (0.4711, 0.6952, -0.6041), (0.0, 0.8537, -0.5161), (0.4864, 0.706, -0.7403), (0.5939, -1.441, -0.2664), (0.5891, -1.467, -0.2599), (0.763, -1.444, -0.6612), (0.7601, -1.422, -0.6509), (0.591, -0.4696, -0.2692), (0.5886, -0.4369, -0.258), (0.7618, -0.3928, -0.6599), (0.7606, -0.4156, -0.6509), (0.0, -0.4826, 0.0), (0.424, -1.551, -1.001), (0.4853, -0.9379, -0.3343), (0.5264, -0.9268, -0.5397), (0.5844, -0.9461, -0.2086), (0.5804, -0.9439, -0.2021), (0.7521, -0.9144, -0.7051), (0.7496, -0.9152, -0.6952), (0.54, 0.3084, -0.4005), (0.03034, 0.6225, -0.2262), (0.03034, 0.03874, -0.02371), (0.5572, -0.3756, -0.2547), (0.7172, 0.2766, -0.1669), (0.3797, 0.6495, 0.2017), (0.3922, 0.06531, 0.4025), (0.7073, -0.4075, -0.0214), (1.474, 0.2622, 0.2072), (1.368, 0.535, 0.6335), (1.36, 0.02934, 0.7163), (1.42, -0.3144, 0.2431), (2.323, -0.3477, 0.7157), (2.321, -0.2649, 1.064), (2.158, -0.5724, 0.9961), (2.112, -0.6704, 0.6039), (2.388, -1.204, 1.296), (2.33, -1.025, 1.464), (2.157, -1.049, 1.285), (2.219, -1.228, 1.07), (1.906, -1.49, 1.655), (1.93, -1.37, 1.698), (1.849, -1.372, 1.599), (1.826, -1.502, 1.534), (1.493, -1.24, 1.925), (1.512, -1.209, 1.928), (1.489, -1.208, 1.9), (1.468, -1.244, 1.892)], [], [(7, 30, 16, 11), (25, 3, 8, 26), (3, 4, 6, 5), (3, 5, 9, 8), (24, 27, 17, 18), (0, 29, 30, 7), (8, 9, 13, 12), (38, 26, 10, 33), (39, 31, 20, 35), (5, 6, 9), (9, 6, 14), (13, 9, 14), (31, 28, 19, 20), (36, 24, 18, 34), (34, 18, 17, 35), (25, 1, 4, 3), (26, 8, 12, 10), (0, 2, 41, 40), (0, 7, 23, 21), (2, 0, 21, 22), (27, 24, 25, 26), (36, 28, 29, 37), (38, 30, 31, 39), (28, 31, 30, 29), (32, 37, 29, 15), (1, 25, 37, 32), (26, 38, 39, 27), (24, 36, 37, 25), (19, 34, 35, 20), (28, 36, 34, 19), (27, 39, 35, 17), (30, 38, 33, 16), (41, 42, 46, 45), (2, 15, 42, 41), (15, 29, 43, 42), (29, 0, 40, 43), (45, 46, 50, 49), (42, 43, 47, 46), (40, 41, 45, 44), (43, 40, 44, 47), (50, 51, 55, 54), (46, 47, 51, 50), (44, 45, 49, 48), (47, 44, 48, 51), (55, 52, 56, 59), (48, 49, 53, 52), (51, 48, 52, 55), (49, 50, 54, 53), (57, 58, 62, 61), (53, 54, 58, 57), (54, 55, 59, 58), (52, 53, 57, 56), (62, 63, 67, 66), (58, 59, 63, 62), (56, 57, 61, 60), (59, 56, 60, 63), (66, 67, 64, 65), (60, 61, 65, 64), (63, 60, 64, 67), (61, 62, 66, 65)])
me_plane.polygons.foreach_set('use_smooth', [True] * 60)
me_plane.polygons.foreach_set('material_index', [0, 0, 0, 0, 0, 0, 0, 0, 0, 0, 0, 0, 0, 0, 1, 0, 0, 0, 0, 0, 0, 0, 0, 0, 0, 0, 0, 0, 1, 0, 0, 0, 2, 0, 0, 0, 2, 2, 2, 2, 2, 2, 2, 2, 2, 2, 2, 2, 2, 2, 2, 2, 2, 2, 2, 2, 2, 2, 2, 2])
_uv = me_plane.uv_layers.new(name='UVMap')
_uv.uv.foreach_set('vector', [1.0, 1.0, 1.0, 0.5282, 1.0, 0.5129, 1.0, 1.0, 1.0, 0.0, 1.0, 0.0, 1.0, 0.0, 1.0, 0.0, 1.0, 0.0, 0.5, 0.0, 0.5, 0.0, 1.0, 0.0, 1.0, 0.0, 1.0, 0.0, 1.0, 0.0, 1.0, 0.0, 1.0, 0.0, 1.0, 0.0, 1.0, 0.0, 1.0, 0.0, 1.0, 1.0, 1.0, 0.5212, 1.0, 0.5215, 1.0, 1.0, 1.0, 0.0, 1.0, 0.0, 1.0, 0.0, 1.0, 0.0, 1.0, 0.2647, 1.0, -0.004907, 1.0, 0.0, 1.0, 0.2587, 1.0, 0.2587, 1.0, 0.5129, 1.0, 0.5129, 1.0, 0.2587, 1.0, 0.0, 0.5, 0.0, 1.0, 0.0, 1.0, 0.0, 0.5, 0.0, 0.0, 0.0, 1.0, 0.0, 1.0, 0.0, 0.0, 0.0, 1.0, 0.5129, 1.0, 0.5129, 1.0, 0.5129, 1.0, 0.5129, 1.0, 0.2582, 1.0, -0.0011, 1.0, 0.0, 1.0, 0.2587, 1.0, 0.2587, 1.0, 0.0, 1.0, 0.0, 1.0, 0.2587, 0.9924, 0.0, 0.5, 0.0, 0.5, 0.0, 1.0, 0.0, 1.0, 0.0, 1.0, 0.0, 1.0, 0.0, 1.0, 0.0, 1.0, 1.0, 0.5, 1.0, 0.5, 1.0, 1.0, 1.0, 1.0, 1.0, 1.0, 1.0, 1.0, 1.0, 1.0, 1.0, 0.5, 1.0, 1.0, 1.0, 1.0, 1.0, 0.5, 1.0, 1.0, 0.0, 1.0, 0.0, 1.0, 0.0, 1.0, 0.0, 1.0, 0.2582, 1.0, 0.5129, 0.9918, 0.5147, 0.9923, 0.2552, 1.0, 0.2647, 1.0, 0.5297, 1.0, 0.5129, 1.0, 0.2587, 1.0, 0.5129, 1.0, 0.5129, 1.0, 0.5215, 1.0, 0.5212, 0.5, 0.2587, 0.9923, 0.2552, 0.9918, 0.5147, 0.5, 0.5129, 0.5, 0.0, 0.9928, -0.008872, 0.9923, 0.2552, 0.5, 0.2587, 1.0, -0.004907, 1.0, 0.2647, 1.0, 0.2587, 1.0, 0.0, 1.0, -0.0011, 1.0, 0.2582, 0.9923, 0.2552, 0.9928, -0.008872, 1.0, 0.5129, 1.0, 0.2587, 1.0, 0.2587, 1.0, 0.5129, 1.0, 0.5129, 1.0, 0.2582, 1.0, 0.2587, 1.0, 0.5129, 1.0, 0.0, 1.0, 0.2587, 1.0, 0.2587, 1.0, 0.0, 1.0, 0.5297, 1.0, 0.2647, 1.0, 0.2587, 1.0, 0.5129, 0.0, 0.0, 0.0, 0.0, 0.0, 0.0, 0.0, 0.0, 0.0, 0.0, 0.0, 0.0, 0.0, 0.0, 0.0, 0.0, 0.5, 0.5129, 0.9918, 0.5147, 0.9918, 0.5147, 0.5, 0.5129, 1.0, 0.5212, 1.0, 1.0, 1.0, 1.0, 1.0, 0.5212, 0.0, 0.0, 0.0, 0.0, 0.0, 0.0, 0.0, 0.0, 0.5, 0.5129, 0.9918, 0.5147, 0.9918, 0.5147, 0.5, 0.5129, 1.0, 1.0, 0.5, 1.0, 0.5, 1.0, 1.0, 1.0, 1.0, 0.5212, 1.0, 1.0, 1.0, 1.0, 1.0, 0.5212, 0.5, 0.5129, 0.9918, 0.5147, 0.9918, 0.5147, 0.5, 0.5129, 0.5, 0.5129, 0.9918, 0.5147, 0.9918, 0.5147, 0.5, 0.5129, 1.0, 1.0, 0.5, 1.0, 0.5, 1.0, 1.0, 1.0, 1.0, 0.5212, 1.0, 1.0, 1.0, 1.0, 1.0, 0.5212, 1.0, 0.5212, 1.0, 1.0, 1.0, 1.0, 1.0, 0.5212, 1.0, 1.0, 0.5, 1.0, 0.5, 1.0, 1.0, 1.0, 1.0, 0.5212, 1.0, 1.0, 1.0, 1.0, 1.0, 0.5212, 0.0, 0.0, 0.0, 0.0, 0.0, 0.0, 0.0, 0.0, 0.0, 0.0, 0.0, 0.0, 0.0, 0.0, 0.0, 0.0, 0.0, 0.0, 0.0, 0.0, 0.0, 0.0, 0.0, 0.0, 0.5, 0.5129, 0.9918, 0.5147, 0.9918, 0.5147, 0.5, 0.5129, 1.0, 1.0, 0.5, 1.0, 0.5, 1.0, 1.0, 1.0, 0.5, 0.5129, 0.9918, 0.5147, 0.9918, 0.5147, 0.5, 0.5129, 0.5, 0.5129, 0.9918, 0.5147, 0.9918, 0.5147, 0.5, 0.5129, 1.0, 1.0, 0.5, 1.0, 0.5, 1.0, 1.0, 1.0, 1.0, 0.5212, 1.0, 1.0, 1.0, 1.0, 1.0, 0.5212, 0.5, 0.5129, 0.9917, 0.5152, 1.0, 1.0, 0.5, 1.0, 1.0, 1.0, 0.5, 1.0, 0.5, 1.0, 1.0, 1.0, 1.0, 0.5212, 1.0, 1.0, 1.0, 1.0, 1.0, 0.5212, 0.0, 0.0, 0.0, 0.0, 0.0, 0.0, 0.0, 0.0])
me_plane.materials.append(mat_bone)
me_plane.materials.append(mat_darkbone)
me_plane.materials.append(mat_tusk)
me_plane.update()

# ---- objects
ob_cube_001 = bpy.data.objects.new('Cube.001', me_cube_003)
ob_placeattach_box_2 = bpy.data.objects.new('placeAttach_box_2', None)
ob_cube = bpy.data.objects.new('Cube', me_cube_001)
ob_cylinder = bpy.data.objects.new('Cylinder', me_cylinder_001)
ob_cylinder_001 = bpy.data.objects.new('Cylinder.001', me_cylinder_002)
ob_cylinder_002 = bpy.data.objects.new('Cylinder.002', me_cylinder_003)
ob_cylinder_003 = bpy.data.objects.new('Cylinder.003', me_cylinder_004)
ob_cylinder_004 = bpy.data.objects.new('Cylinder.004', me_cylinder_005)
ob_cylinder_005 = bpy.data.objects.new('Cylinder.005', me_cylinder_006)
ob_cylinder_006 = bpy.data.objects.new('Cylinder.006', me_cylinder_007)
ob_cylinder_007 = bpy.data.objects.new('Cylinder.007', me_cylinder_008)
ob_cylinder_008 = bpy.data.objects.new('Cylinder.008', me_cylinder_009)
ob_cylinder_009 = bpy.data.objects.new('Cylinder.009', me_cylinder_010)
ob_cylinder_010 = bpy.data.objects.new('Cylinder.010', me_cylinder_011)
ob_cylinder_011 = bpy.data.objects.new('Cylinder.011', me_cylinder_012)
ob_cylinder_012 = bpy.data.objects.new('Cylinder.012', me_cylinder_013)
ob_plane = bpy.data.objects.new('Plane', me_plane)

# ---- transforms, parenting, visibility, modifiers, constraints
ob_cube_001.location = (-3.065, -0.1261, -0.5649)
ob_cube_001.rotation_mode = 'QUATERNION'
ob_cube_001.rotation_quaternion = (0.8817, 0.0, 0.0, -0.4719)
ob_placeattach_box_2.location = (-3.076, 0.01778, -0.01106)
ob_placeattach_box_2.rotation_mode = 'QUATERNION'
ob_placeattach_box_2.rotation_quaternion = (0.9982, 0.002692, -0.05938, -0.005736)
ob_placeattach_box_2.scale = (0.373, 0.2168, 0.2892)
ob_placeattach_box_2.empty_display_size = 0.02282
ob_cube.location = (-6.663, 0.0, -0.5807)
_m = ob_cube.modifiers.new('Bevel', 'BEVEL')
_m.width = 0.04
_m.width_pct = 0.04
ob_cylinder.location = (-6.481, 1.474, -0.4925)
ob_cylinder.rotation_euler = (0.0, 1.174, 0.0)
ob_cylinder.scale = (0.05368, 0.07987, 0.07592)
ob_cylinder_001.location = (-6.451, 1.012, -0.6396)
ob_cylinder_001.rotation_euler = (0.0861, 1.172, -0.05069)
ob_cylinder_001.scale = (0.05368, 0.07987, 0.07592)
ob_cylinder_002.location = (-6.495, 0.503, -0.8248)
ob_cylinder_002.rotation_euler = (0.1178, 1.172, -0.06942)
ob_cylinder_002.scale = (0.04825, 0.07178, 0.06824)
ob_cylinder_003.location = (-6.565, -0.1078, -0.9516)
ob_cylinder_003.rotation_euler = (0.1178, 1.172, -0.06942)
ob_cylinder_003.scale = (0.04825, 0.07178, 0.06824)
ob_cylinder_004.location = (-6.591, -0.5765, -1.061)
ob_cylinder_004.rotation_euler = (0.1178, 1.172, -0.06942)
ob_cylinder_004.scale = (0.03037, 0.04519, 0.04295)
ob_cylinder_005.location = (-6.669, -0.9955, -1.047)
ob_cylinder_005.rotation_euler = (0.3031, 1.176, -0.1783)
ob_cylinder_005.scale = (0.0227, 0.03377, 0.03211)
ob_cylinder_006.location = (-6.854, 1.464, -0.5811)
ob_cylinder_006.rotation_euler = (0.0001363, 2.171, 0.06715)
ob_cylinder_006.scale = (0.05368, 0.07987, -0.07592)
ob_cylinder_007.location = (-6.888, 0.9931, -0.6555)
ob_cylinder_007.rotation_euler = (0.1777, 2.13, 0.3755)
ob_cylinder_007.scale = (0.05368, 0.07987, -0.07592)
ob_cylinder_008.location = (-6.903, 0.4765, -0.8204)
ob_cylinder_008.rotation_euler = (0.2536, 2.113, 0.5235)
ob_cylinder_008.scale = (0.04825, 0.07178, -0.06824)
ob_cylinder_009.location = (-6.885, -0.1379, -0.9481)
ob_cylinder_009.rotation_euler = (0.2488, 2.117, 0.4857)
ob_cylinder_009.scale = (0.04825, 0.07178, -0.06824)
ob_cylinder_010.location = (-6.92, -0.6165, -0.9838)
ob_cylinder_010.rotation_euler = (0.2851, 2.089, 0.7282)
ob_cylinder_010.scale = (0.03037, 0.04519, -0.04295)
ob_cylinder_011.location = (-6.828, -1.005, -1.038)
ob_cylinder_011.rotation_euler = (0.7814, 2.067, 1.431)
ob_cylinder_011.scale = (0.0227, 0.03377, -0.03211)
ob_cylinder_012.location = (-11.71, 0.0, 0.006868)
ob_cylinder_012.rotation_euler = (-0.0, 1.571, 0.0)
ob_cylinder_012.scale = (0.2275, 0.2275, 1.732)
_m = ob_cylinder_012.modifiers.new('Mirror', 'MIRROR')
_m.use_axis = (False, False, True)
_m.use_clip = True
ob_plane.location = (0.0, 0.0, 0.0)
ob_plane.scale = (0.5329, 0.5329, 0.5329)
_m = ob_plane.modifiers.new('Mirror', 'MIRROR')
_m.use_clip = True

# ---- collection membership
scene.collection.objects.link(ob_cube_001)
scene.collection.objects.link(ob_placeattach_box_2)
col_boneparts.objects.link(ob_cube)
col_boneparts.objects.link(ob_cylinder)
col_boneparts.objects.link(ob_cylinder_001)
col_boneparts.objects.link(ob_cylinder_002)
col_boneparts.objects.link(ob_cylinder_003)
col_boneparts.objects.link(ob_cylinder_004)
col_boneparts.objects.link(ob_cylinder_005)
col_boneparts.objects.link(ob_cylinder_006)
col_boneparts.objects.link(ob_cylinder_007)
col_boneparts.objects.link(ob_cylinder_008)
col_boneparts.objects.link(ob_cylinder_009)
col_boneparts.objects.link(ob_cylinder_010)
col_boneparts.objects.link(ob_cylinder_011)
col_boneparts.objects.link(ob_cylinder_012)
col_boneparts.objects.link(ob_plane)

# ---- scene / render settings (as saved in the file)
scene.frame_start = 1; scene.frame_end = 250; scene.frame_set(1)
scene.render.engine = 'BLENDER_EEVEE_NEXT'
scene.cycles.sampling_pattern = 'TABULATED_SOBOL'
scene.cycles.use_light_tree = False
scene.view_settings.view_transform = 'Filmic'
bpy.context.view_layer.update()

# ---- added for rendering (the .blend has no active camera and no usable light): camera, sun
cam_auto = bpy.data.cameras.new('AutoCamera')
cam_auto.lens = 50.0
cam_auto.sensor_width = 36.0
cam_auto.clip_end = 1000.0
ob_auto_camera = bpy.data.objects.new('AutoCamera', cam_auto)
scene.collection.objects.link(ob_auto_camera)
ob_auto_camera.location = (8.64742, -18.2013, 12.2461)
ob_auto_camera.rotation_euler = (1.09748, -7.21219e-08, 0.694738)
scene.camera = ob_auto_camera
light_auto_sun = bpy.data.lights.new('AutoSun', 'SUN')
light_auto_sun.energy = 3.0
light_auto_sun.angle = 0.0523599
ob_auto_sun = bpy.data.objects.new('AutoSun', light_auto_sun)
scene.collection.objects.link(ob_auto_sun)
ob_auto_sun.rotation_euler = (0.872665, 0.174533, 0.523599)
bpy.context.view_layer.update()
